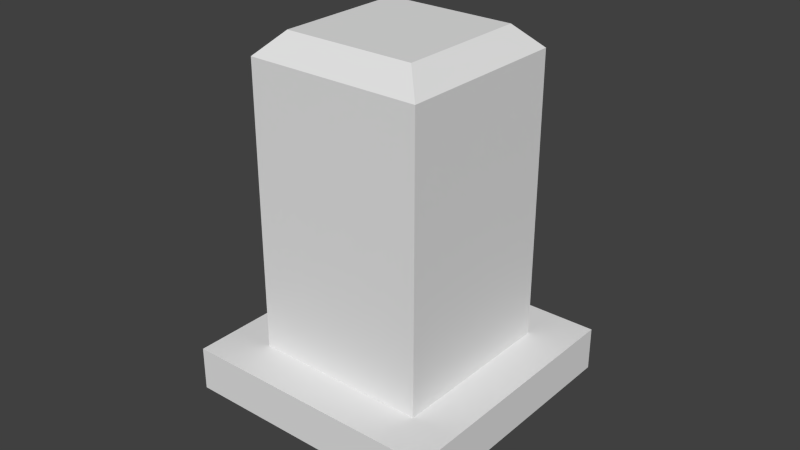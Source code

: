 # Source: misanthropic.blend  (saved by Blender 2.66.1; exported with 4.5.12 LTS)
import bpy
from mathutils import Matrix  # noqa: F401  (used for matrix-valued properties, if any)

bpy.ops.wm.read_factory_settings(use_empty=True)
scene = bpy.context.scene
scene.name = 'Scene'

# ---- collections
col_collection_1 = bpy.data.collections.new('Collection 1'); scene.collection.children.link(col_collection_1)
col_collection_2 = bpy.data.collections.new('Collection 2'); scene.collection.children.link(col_collection_2)
col_collection_2.hide_render = True
col_collection_2.hide_viewport = True
col_collection_3 = bpy.data.collections.new('Collection 3'); scene.collection.children.link(col_collection_3)
col_collection_3.hide_render = True
col_collection_3.hide_viewport = True
col_collection_10 = bpy.data.collections.new('Collection 10'); scene.collection.children.link(col_collection_10)
col_collection_10.hide_render = True
col_collection_10.hide_viewport = True

# ---- world
world_world = bpy.data.worlds.new('World'); scene.world = world_world
world_world.color = (0.05088, 0.05088, 0.05088)
world_world.use_sun_shadow = False
world_world.sun_shadow_jitter_overblur = 0.0
world_world.cycles.sampling_method = 'MANUAL'
world_world.cycles.sample_map_resolution = 256

# ---- meshes
me_cube_001 = bpy.data.meshes.new('Cube.001')
me_cube_001.from_pydata([(-4.0, -4.0, 2.0), (-4.0, 4.0, 2.0), (4.0, 4.0, 2.0), (4.0, -4.0, 2.0), (-3.0, -3.0, 16.0), (-3.0, 3.0, 16.0), (3.0, 3.0, 16.0), (3.0, -3.0, 16.0), (-4.0, 4.0, 15.0), (-4.0, -4.0, 15.0), (4.0, 4.0, 15.0), (4.0, -4.0, 15.0), (-6.0, -6.0, 0.0), (-6.0, 6.0, 0.0), (6.0, 6.0, 0.0), (6.0, -6.0, 0.0), (-6.0, -6.0, 2.0), (-6.0, 6.0, 2.0), (6.0, 6.0, 2.0), (6.0, -6.0, 2.0)], [], [(4, 5, 8, 9), (5, 6, 10, 8), (10, 11, 3, 2), (11, 9, 0, 3), (7, 6, 5, 4), (8, 10, 2, 1), (6, 7, 11, 10), (7, 4, 9, 11), (9, 8, 1, 0), (12, 13, 14, 15), (16, 19, 18, 17), (12, 15, 19, 16), (13, 12, 16, 17), (14, 13, 17, 18), (15, 14, 18, 19)])
_uv = me_cube_001.uv_layers.new(name='UVMap')
_uv.uv.foreach_set('vector', [0.5, 0.9375, 0.5, 0.5625, 0.4375, 0.5, 0.4375, 1.0, 0.5938, 0.9375, 0.5938, 0.5625, 0.5312, 0.5, 0.5312, 1.0, 0.0625, 0.0, 0.0625, 0.5, 0.9062, 0.5, 0.9062, 0.0, 0.0625, 0.0, 0.0625, 0.5, 0.9062, 0.5, 0.9062, 0.0, 0.375, 0.5312, 0.375, 0.9062, 0.0, 0.9062, 0.0, 0.5312, 0.0625, 0.0, 0.0625, 0.5, 0.9062, 0.5, 0.9062, 0.0, 0.5, 0.5625, 0.5, 0.9375, 0.4375, 1.0, 0.4375, 0.5, 0.5938, 0.5625, 0.5938, 0.9375, 0.5312, 1.0, 0.5312, 0.5, 0.0625, 0.0, 0.0625, 0.5, 0.9062, 0.5, 0.9062, 0.0, 0.625, 0.625, 0.625, 1.0, 1.0, 1.0, 1.0, 0.625, 0.625, 0.625, 1.0, 0.625, 1.0, 1.0, 0.625, 1.0, 0.0, 0.9375, 0.375, 0.9375, 0.375, 1.0, 0.0, 1.0, 0.375, 0.9375, 0.0, 0.9375, 0.0, 1.0, 0.375, 1.0, 0.375, 0.9375, 0.0, 0.9375, 0.0, 1.0, 0.375, 1.0, 0.0, 0.9375, 0.375, 0.9375, 0.375, 1.0, 0.0, 1.0])
me_cube_001.use_remesh_preserve_volume = False
me_cube_001.use_remesh_preserve_attributes = False
me_cube_001.use_mirror_vertex_groups = False
me_cube_001.update()
me_cube_003 = bpy.data.meshes.new('Cube.003')
me_cube_003.from_pydata([(-2.0, -2.0, 0.0), (-2.0, 2.0, 0.0), (2.0, 2.0, 0.0), (2.0, -2.0, 0.0), (-2.0, -2.0, 1.0), (-2.0, 2.0, 1.0), (2.0, 2.0, 1.0), (2.0, -2.0, 1.0), (-4.0, -4.0, 1.0), (-4.0, 4.0, 1.0), (4.0, 4.0, 1.0), (4.0, -4.0, 1.0), (-4.0, -4.0, 11.0), (-4.0, 4.0, 11.0), (4.0, 4.0, 11.0), (4.0, -4.0, 11.0), (-5.0, -5.0, 2.0), (-5.0, 5.0, 2.0), (5.0, 5.0, 2.0), (5.0, -5.0, 2.0), (-5.0, -5.0, 9.0), (-5.0, 5.0, 9.0), (5.0, 5.0, 9.0), (5.0, -5.0, 9.0), (-6.0, -6.0, 4.0), (-6.0, 6.0, 4.0), (6.0, 6.0, 4.0), (6.0, -6.0, 4.0), (-6.0, -6.0, 7.0), (-6.0, 6.0, 7.0), (6.0, 6.0, 7.0), (6.0, -6.0, 7.0), (-1.0, -1.0, 12.0), (-1.0, 1.0, 12.0), (1.0, 1.0, 12.0), (1.0, -1.0, 12.0), (-1.0, -1.0, 13.0), (-1.0, 1.0, 13.0), (1.0, 1.0, 13.0), (1.0, -1.0, 13.0), (-3.0, -3.0, 11.0), (-3.0, 3.0, 11.0), (3.0, 3.0, 11.0), (3.0, -3.0, 11.0), (-3.0, -3.0, 12.0), (-3.0, 3.0, 12.0), (3.0, 3.0, 12.0), (3.0, -3.0, 12.0)], [], [(4, 5, 1, 0), (5, 6, 2, 1), (6, 7, 3, 2), (7, 4, 0, 3), (0, 1, 2, 3), (12, 13, 9, 8), (13, 14, 10, 9), (14, 15, 11, 10), (15, 12, 8, 11), (8, 9, 10, 11), (15, 14, 13, 12), (20, 21, 17, 16), (21, 22, 18, 17), (22, 23, 19, 18), (23, 20, 16, 19), (16, 17, 18, 19), (23, 22, 21, 20), (28, 29, 25, 24), (29, 30, 26, 25), (30, 31, 27, 26), (31, 28, 24, 27), (24, 25, 26, 27), (31, 30, 29, 28), (36, 37, 33, 32), (37, 38, 34, 33), (38, 39, 35, 34), (39, 36, 32, 35), (39, 38, 37, 36), (44, 45, 41, 40), (45, 46, 42, 41), (46, 47, 43, 42), (47, 44, 40, 43), (47, 46, 45, 44)])
_uv = me_cube_003.uv_layers.new(name='UVMap')
_uv.uv.foreach_set('vector', [0.5209, 0.0835, 0.7591, 0.0835, 0.7591, 0.02396, 0.5209, 0.02396, 0.5, 0.2812, 0.625, 0.2812, 0.625, 0.25, 0.5, 0.25, 0.7591, 0.0835, 0.5209, 0.0835, 0.5209, 0.02396, 0.7591, 0.02396, 0.625, 0.2812, 0.5, 0.2812, 0.5, 0.25, 0.625, 0.25, 0.25, 0.6562, 0.25, 0.7812, 0.375, 0.7812, 0.375, 0.6562, 0.5568, 0.6035, 0.2812, 0.6035, 0.2812, 0.259, 0.5568, 0.259, 0.4688, 0.5312, 0.6562, 0.5312, 0.6562, 0.2812, 0.4688, 0.2812, 0.7188, 0.6035, 0.4432, 0.6035, 0.4432, 0.259, 0.7188, 0.259, 0.6562, 0.5312, 0.4688, 0.5312, 0.4688, 0.2812, 0.6562, 0.2812, 0.1875, 0.5938, 0.1875, 0.8438, 0.4375, 0.8438, 0.4375, 0.5938, 0.4375, 0.5938, 0.4375, 0.8438, 0.1875, 0.8438, 0.1875, 0.5938, 0.5913, 0.5346, 0.2467, 0.5346, 0.2467, 0.2934, 0.5913, 0.2934, 0.4375, 0.4688, 0.6875, 0.4688, 0.6875, 0.3125, 0.4375, 0.3125, 0.7533, 0.5346, 0.4087, 0.5346, 0.4087, 0.2934, 0.7533, 0.2934, 0.6875, 0.4688, 0.4375, 0.4688, 0.4375, 0.3125, 0.6875, 0.3125, 0.1562, 0.5625, 0.1562, 0.875, 0.4688, 0.875, 0.4688, 0.5625, 0.4688, 0.5625, 0.4688, 0.875, 0.1562, 0.875, 0.1562, 0.5625, 0.3743, 0.4657, 0.7878, 0.4657, 0.7878, 0.3623, 0.3743, 0.3623, 0.4062, 0.4375, 0.7188, 0.4375, 0.7188, 0.3438, 0.4062, 0.3438, 0.7878, 0.4657, 0.3743, 0.4657, 0.3743, 0.3623, 0.7878, 0.3623, 0.7188, 0.4375, 0.4062, 0.4375, 0.4062, 0.3438, 0.7188, 0.3438, 0.342, 0.6257, 0.342, 0.2122, 0.7555, 0.2122, 0.7555, 0.6257, 0.5, 0.5312, 0.5, 0.9062, 0.125, 0.9062, 0.125, 0.5312, 0.6562, 0.75, 0.7188, 0.75, 0.7188, 0.7188, 0.6562, 0.7188, 0.6562, 0.75, 0.7188, 0.75, 0.7188, 0.7188, 0.6562, 0.7188, 0.7188, 0.75, 0.6562, 0.75, 0.6562, 0.7188, 0.7188, 0.7188, 0.7188, 0.75, 0.6562, 0.75, 0.6562, 0.7188, 0.7188, 0.7188, 0.3438, 0.6875, 0.3438, 0.75, 0.2812, 0.75, 0.2812, 0.6875, 0.4777, 0.638, 0.6844, 0.638, 0.6844, 0.6035, 0.4777, 0.6035, 0.5, 0.5625, 0.625, 0.5625, 0.625, 0.5312, 0.5, 0.5312, 0.6844, 0.638, 0.4777, 0.638, 0.4777, 0.6035, 0.6844, 0.6035, 0.625, 0.5625, 0.5, 0.5625, 0.5, 0.5312, 0.625, 0.5312, 0.4062, 0.625, 0.4062, 0.8125, 0.2188, 0.8125, 0.2188, 0.625])
me_cube_003.use_remesh_preserve_volume = False
me_cube_003.use_remesh_preserve_attributes = False
me_cube_003.use_mirror_vertex_groups = False
me_cube_003.update()
me_suzanne = bpy.data.meshes.new('Suzanne')
me_suzanne.from_pydata([(0.4375, 0.1641, 0.7656), (-0.4375, 0.1641, 0.7656), (0.5, 0.09375, 0.6875), (-0.5, 0.09375, 0.6875), (0.5469, 0.05469, 0.5781), (-0.5469, 0.05469, 0.5781), (0.3516, -0.02344, 0.6172), (-0.3516, -0.02344, 0.6172), (0.3516, 0.03125, 0.7188), (-0.3516, 0.03125, 0.7188), (0.3516, 0.1328, 0.7812), (-0.3516, 0.1328, 0.7812), (0.2734, 0.1641, 0.7969), (-0.2734, 0.1641, 0.7969), (0.2031, 0.09375, 0.7422), (-0.2031, 0.09375, 0.7422), (0.1562, 0.05469, 0.6484), (-0.1562, 0.05469, 0.6484), (0.07812, 0.2422, 0.6562), (-0.07812, 0.2422, 0.6562), (0.1406, 0.2422, 0.7422), (-0.1406, 0.2422, 0.7422), (0.2422, 0.2422, 0.7969), (-0.2422, 0.2422, 0.7969), (0.2734, 0.3281, 0.7969), (-0.2734, 0.3281, 0.7969), (0.2031, 0.3906, 0.7422), (-0.2031, 0.3906, 0.7422), (0.1562, 0.4375, 0.6484), (-0.1562, 0.4375, 0.6484), (0.3516, 0.5156, 0.6172), (-0.3516, 0.5156, 0.6172), (0.3516, 0.4531, 0.7188), (-0.3516, 0.4531, 0.7188), (0.3516, 0.3594, 0.7812), (-0.3516, 0.3594, 0.7812), (0.4375, 0.3281, 0.7656), (-0.4375, 0.3281, 0.7656), (0.5, 0.3906, 0.6875), (-0.5, 0.3906, 0.6875), (0.5469, 0.4375, 0.5781), (-0.5469, 0.4375, 0.5781), (0.625, 0.2422, 0.5625), (-0.625, 0.2422, 0.5625), (0.5625, 0.2422, 0.6719), (-0.5625, 0.2422, 0.6719), (0.4688, 0.2422, 0.7578), (-0.4688, 0.2422, 0.7578), (0.4766, 0.2422, 0.7734), (-0.4766, 0.2422, 0.7734), (0.4453, 0.3359, 0.7812), (-0.4453, 0.3359, 0.7812), (0.3516, 0.375, 0.8047), (-0.3516, 0.375, 0.8047), (0.2656, 0.3359, 0.8203), (-0.2656, 0.3359, 0.8203), (0.2266, 0.2422, 0.8203), (-0.2266, 0.2422, 0.8203), (0.2656, 0.1562, 0.8203), (-0.2656, 0.1562, 0.8203), (0.3516, 0.2422, 0.8281), (-0.3516, 0.2422, 0.8281), (0.3516, 0.1172, 0.8047), (-0.3516, 0.1172, 0.8047), (0.4453, 0.1562, 0.7812), (-0.4453, 0.1562, 0.7812), (0.0, 0.4297, 0.7422), (0.0, 0.3516, 0.8203), (0.0, -0.6797, 0.7344), (0.0, -0.3203, 0.7812), (0.0, -0.1875, 0.7969), (0.0, -0.7734, 0.7188), (0.0, 0.4062, 0.6016), (0.0, 0.5703, 0.5703), (0.0, 0.8984, -0.5469), (0.0, 0.5625, -0.8516), (0.0, 0.07031, -0.8281), (0.0, -0.3828, -0.3516), (0.2031, -0.1875, 0.5625), (-0.2031, -0.1875, 0.5625), (0.3125, -0.4375, 0.5703), (-0.3125, -0.4375, 0.5703), (0.3516, -0.6953, 0.5703), (-0.3516, -0.6953, 0.5703), (0.3672, -0.8906, 0.5312), (-0.3672, -0.8906, 0.5312), (0.3281, -0.9453, 0.5234), (-0.3281, -0.9453, 0.5234), (0.1797, -0.9688, 0.5547), (-0.1797, -0.9688, 0.5547), (0.0, -0.9844, 0.5781), (0.4375, -0.1406, 0.5312), (-0.4375, -0.1406, 0.5312), (0.6328, -0.03906, 0.5391), (-0.6328, -0.03906, 0.5391), (0.8281, 0.1484, 0.4453), (-0.8281, 0.1484, 0.4453), (0.8594, 0.4297, 0.5938), (-0.8594, 0.4297, 0.5938), (0.7109, 0.4844, 0.625), (-0.7109, 0.4844, 0.625), (0.4922, 0.6016, 0.6875), (-0.4922, 0.6016, 0.6875), (0.3203, 0.7578, 0.7344), (-0.3203, 0.7578, 0.7344), (0.1562, 0.7188, 0.7578), (-0.1562, 0.7188, 0.7578), (0.0625, 0.4922, 0.75), (-0.0625, 0.4922, 0.75), (0.1641, 0.4141, 0.7734), (-0.1641, 0.4141, 0.7734), (0.125, 0.3047, 0.7656), (-0.125, 0.3047, 0.7656), (0.2031, 0.09375, 0.7422), (-0.2031, 0.09375, 0.7422), (0.375, 0.01562, 0.7031), (-0.375, 0.01562, 0.7031), (0.4922, 0.0625, 0.6719), (-0.4922, 0.0625, 0.6719), (0.625, 0.1875, 0.6484), (-0.625, 0.1875, 0.6484), (0.6406, 0.2969, 0.6484), (-0.6406, 0.2969, 0.6484), (0.6016, 0.375, 0.6641), (-0.6016, 0.375, 0.6641), (0.4297, 0.4375, 0.7188), (-0.4297, 0.4375, 0.7188), (0.25, 0.4688, 0.7578), (-0.25, 0.4688, 0.7578), (0.0, -0.7656, 0.7344), (0.1094, -0.7188, 0.7344), (-0.1094, -0.7188, 0.7344), (0.1172, -0.8359, 0.7109), (-0.1172, -0.8359, 0.7109), (0.0625, -0.8828, 0.6953), (-0.0625, -0.8828, 0.6953), (0.0, -0.8906, 0.6875), (0.0, -0.1953, 0.75), (0.0, -0.1406, 0.7422), (0.1016, -0.1484, 0.7422), (-0.1016, -0.1484, 0.7422), (0.125, -0.2266, 0.75), (-0.125, -0.2266, 0.75), (0.08594, -0.2891, 0.7422), (-0.08594, -0.2891, 0.7422), (0.3984, -0.04688, 0.6719), (-0.3984, -0.04688, 0.6719), (0.6172, 0.05469, 0.625), (-0.6172, 0.05469, 0.625), (0.7266, 0.2031, 0.6016), (-0.7266, 0.2031, 0.6016), (0.7422, 0.375, 0.6562), (-0.7422, 0.375, 0.6562), (0.6875, 0.4141, 0.7266), (-0.6875, 0.4141, 0.7266), (0.4375, 0.5469, 0.7969), (-0.4375, 0.5469, 0.7969), (0.3125, 0.6406, 0.8359), (-0.3125, 0.6406, 0.8359), (0.2031, 0.6172, 0.8516), (-0.2031, 0.6172, 0.8516), (0.1016, 0.4297, 0.8438), (-0.1016, 0.4297, 0.8438), (0.125, -0.1016, 0.8125), (-0.125, -0.1016, 0.8125), (0.2109, -0.4453, 0.7109), (-0.2109, -0.4453, 0.7109), (0.25, -0.7031, 0.6875), (-0.25, -0.7031, 0.6875), (0.2656, -0.8203, 0.6641), (-0.2656, -0.8203, 0.6641), (0.2344, -0.9141, 0.6328), (-0.2344, -0.9141, 0.6328), (0.1641, -0.9297, 0.6328), (-0.1641, -0.9297, 0.6328), (0.0, -0.9453, 0.6406), (0.0, 0.04688, 0.7266), (0.0, 0.2109, 0.7656), (0.3281, 0.4766, 0.7422), (-0.3281, 0.4766, 0.7422), (0.1641, 0.1406, 0.75), (-0.1641, 0.1406, 0.75), (0.1328, 0.2109, 0.7578), (-0.1328, 0.2109, 0.7578), (0.1172, -0.6875, 0.7344), (-0.1172, -0.6875, 0.7344), (0.07812, -0.4453, 0.75), (-0.07812, -0.4453, 0.75), (0.0, -0.4453, 0.75), (0.0, -0.3281, 0.7422), (0.09375, -0.2734, 0.7812), (-0.09375, -0.2734, 0.7812), (0.1328, -0.2266, 0.7969), (-0.1328, -0.2266, 0.7969), (0.1094, -0.1328, 0.7812), (-0.1094, -0.1328, 0.7812), (0.03906, -0.125, 0.7812), (-0.03906, -0.125, 0.7812), (0.0, -0.2031, 0.8281), (0.04688, -0.1484, 0.8125), (-0.04688, -0.1484, 0.8125), (0.09375, -0.1562, 0.8125), (-0.09375, -0.1562, 0.8125), (0.1094, -0.2266, 0.8281), (-0.1094, -0.2266, 0.8281), (0.07812, -0.25, 0.8047), (-0.07812, -0.25, 0.8047), (0.0, -0.2891, 0.8047), (0.2578, -0.3125, 0.5547), (-0.2578, -0.3125, 0.5547), (0.1641, -0.2422, 0.7109), (-0.1641, -0.2422, 0.7109), (0.1797, -0.3125, 0.7109), (-0.1797, -0.3125, 0.7109), (0.2344, -0.25, 0.5547), (-0.2344, -0.25, 0.5547), (0.0, -0.875, 0.6875), (0.04688, -0.8672, 0.6875), (-0.04688, -0.8672, 0.6875), (0.09375, -0.8203, 0.7109), (-0.09375, -0.8203, 0.7109), (0.09375, -0.7422, 0.7266), (-0.09375, -0.7422, 0.7266), (0.0, -0.7812, 0.6562), (0.09375, -0.75, 0.6641), (-0.09375, -0.75, 0.6641), (0.09375, -0.8125, 0.6406), (-0.09375, -0.8125, 0.6406), (0.04688, -0.8516, 0.6328), (-0.04688, -0.8516, 0.6328), (0.0, -0.8594, 0.6328), (0.1719, 0.2188, 0.7812), (-0.1719, 0.2188, 0.7812), (0.1875, 0.1562, 0.7734), (-0.1875, 0.1562, 0.7734), (0.3359, 0.4297, 0.7578), (-0.3359, 0.4297, 0.7578), (0.2734, 0.4219, 0.7734), (-0.2734, 0.4219, 0.7734), (0.4219, 0.3984, 0.7734), (-0.4219, 0.3984, 0.7734), (0.5625, 0.3516, 0.6953), (-0.5625, 0.3516, 0.6953), (0.5859, 0.2891, 0.6875), (-0.5859, 0.2891, 0.6875), (0.5781, 0.1953, 0.6797), (-0.5781, 0.1953, 0.6797), (0.4766, 0.1016, 0.7188), (-0.4766, 0.1016, 0.7188), (0.375, 0.0625, 0.7422), (-0.375, 0.0625, 0.7422), (0.2266, 0.1094, 0.7812), (-0.2266, 0.1094, 0.7812), (0.1797, 0.2969, 0.7812), (-0.1797, 0.2969, 0.7812), (0.2109, 0.375, 0.7812), (-0.2109, 0.375, 0.7812), (0.2344, 0.3594, 0.7578), (-0.2344, 0.3594, 0.7578), (0.1953, 0.2969, 0.7578), (-0.1953, 0.2969, 0.7578), (0.2422, 0.125, 0.7578), (-0.2422, 0.125, 0.7578), (0.375, 0.08594, 0.7266), (-0.375, 0.08594, 0.7266), (0.4609, 0.1172, 0.7031), (-0.4609, 0.1172, 0.7031), (0.5469, 0.2109, 0.6719), (-0.5469, 0.2109, 0.6719), (0.5547, 0.2812, 0.6719), (-0.5547, 0.2812, 0.6719), (0.5312, 0.3359, 0.6797), (-0.5312, 0.3359, 0.6797), (0.4141, 0.3906, 0.75), (-0.4141, 0.3906, 0.75), (0.2812, 0.3984, 0.7656), (-0.2812, 0.3984, 0.7656), (0.3359, 0.4062, 0.75), (-0.3359, 0.4062, 0.75), (0.2031, 0.1719, 0.75), (-0.2031, 0.1719, 0.75), (0.1953, 0.2266, 0.75), (-0.1953, 0.2266, 0.75), (0.1094, 0.4609, 0.6094), (-0.1094, 0.4609, 0.6094), (0.1953, 0.6641, 0.6172), (-0.1953, 0.6641, 0.6172), (0.3359, 0.6875, 0.5938), (-0.3359, 0.6875, 0.5938), (0.4844, 0.5547, 0.5547), (-0.4844, 0.5547, 0.5547), (0.6797, 0.4531, 0.4922), (-0.6797, 0.4531, 0.4922), (0.7969, 0.4062, 0.4609), (-0.7969, 0.4062, 0.4609), (0.7734, 0.1641, 0.375), (-0.7734, 0.1641, 0.375), (0.6016, 0.0, 0.4141), (-0.6016, 0.0, 0.4141), (0.4375, -0.09375, 0.4688), (-0.4375, -0.09375, 0.4688), (0.0, 0.8984, 0.2891), (0.0, 0.9844, -0.07812), (0.0, -0.1953, -0.6719), (0.0, -0.4609, 0.1875), (0.0, -0.9766, 0.4609), (0.0, -0.8047, 0.3438), (0.0, -0.5703, 0.3203), (0.0, -0.4844, 0.2812), (0.8516, 0.2344, 0.05469), (-0.8516, 0.2344, 0.05469), (0.8594, 0.3203, -0.04688), (-0.8594, 0.3203, -0.04688), (0.7734, 0.2656, -0.4375), (-0.7734, 0.2656, -0.4375), (0.4609, 0.4375, -0.7031), (-0.4609, 0.4375, -0.7031), (0.7344, -0.04688, 0.07031), (-0.7344, -0.04688, 0.07031), (0.5938, -0.125, -0.1641), (-0.5938, -0.125, -0.1641), (0.6406, -0.007812, -0.4297), (-0.6406, -0.007812, -0.4297), (0.3359, 0.05469, -0.6641), (-0.3359, 0.05469, -0.6641), (0.2344, -0.3516, 0.4062), (-0.2344, -0.3516, 0.4062), (0.1797, -0.4141, 0.2578), (-0.1797, -0.4141, 0.2578), (0.2891, -0.7109, 0.3828), (-0.2891, -0.7109, 0.3828), (0.25, -0.5, 0.3906), (-0.25, -0.5, 0.3906), (0.3281, -0.9141, 0.3984), (-0.3281, -0.9141, 0.3984), (0.1406, -0.7578, 0.3672), (-0.1406, -0.7578, 0.3672), (0.125, -0.5391, 0.3594), (-0.125, -0.5391, 0.3594), (0.1641, -0.9453, 0.4375), (-0.1641, -0.9453, 0.4375), (0.2188, -0.2812, 0.4297), (-0.2188, -0.2812, 0.4297), (0.2109, -0.2266, 0.4688), (-0.2109, -0.2266, 0.4688), (0.2031, -0.1719, 0.5), (-0.2031, -0.1719, 0.5), (0.2109, -0.3906, 0.1641), (-0.2109, -0.3906, 0.1641), (0.2969, -0.3125, -0.2656), (-0.2969, -0.3125, -0.2656), (0.3438, -0.1484, -0.5391), (-0.3438, -0.1484, -0.5391), (0.4531, 0.8672, -0.3828), (-0.4531, 0.8672, -0.3828), (0.4531, 0.9297, -0.07031), (-0.4531, 0.9297, -0.07031), (0.4531, 0.8516, 0.2344), (-0.4531, 0.8516, 0.2344), (0.4609, 0.5234, 0.4297), (-0.4609, 0.5234, 0.4297), (0.7266, 0.4062, 0.3359), (-0.7266, 0.4062, 0.3359), (0.6328, 0.4531, 0.2812), (-0.6328, 0.4531, 0.2812), (0.6406, 0.7031, 0.05469), (-0.6406, 0.7031, 0.05469), (0.7969, 0.5625, 0.125), (-0.7969, 0.5625, 0.125), (0.7969, 0.6172, -0.1172), (-0.7969, 0.6172, -0.1172), (0.6406, 0.75, -0.1953), (-0.6406, 0.75, -0.1953), (0.6406, 0.6797, -0.4453), (-0.6406, 0.6797, -0.4453), (0.7969, 0.5391, -0.3594), (-0.7969, 0.5391, -0.3594), (0.6172, 0.3281, -0.5859), (-0.6172, 0.3281, -0.5859), (0.4844, 0.02344, -0.5469), (-0.4844, 0.02344, -0.5469), (0.8203, 0.3281, -0.2031), (-0.8203, 0.3281, -0.2031), (0.4062, -0.1719, 0.1484), (-0.4062, -0.1719, 0.1484), (0.4297, -0.1953, -0.2109), (-0.4297, -0.1953, -0.2109), (0.8906, 0.4062, -0.2344), (-0.8906, 0.4062, -0.2344), (0.7734, -0.1406, -0.125), (-0.7734, -0.1406, -0.125), (1.039, -0.1016, -0.3281), (-1.039, -0.1016, -0.3281), (1.281, 0.05469, -0.4297), (-1.281, 0.05469, -0.4297), (1.352, 0.3203, -0.4219), (-1.352, 0.3203, -0.4219), (1.234, 0.5078, -0.4219), (-1.234, 0.5078, -0.4219), (1.023, 0.4766, -0.3125), (-1.023, 0.4766, -0.3125), (1.016, 0.4141, -0.2891), (-1.016, 0.4141, -0.2891), (1.188, 0.4375, -0.3906), (-1.188, 0.4375, -0.3906), (1.266, 0.2891, -0.4062), (-1.266, 0.2891, -0.4062), (1.211, 0.07812, -0.4062), (-1.211, 0.07812, -0.4062), (1.031, -0.03906, -0.3047), (-1.031, -0.03906, -0.3047), (0.8281, -0.07031, -0.1328), (-0.8281, -0.07031, -0.1328), (0.9219, 0.3594, -0.2188), (-0.9219, 0.3594, -0.2188), (0.9453, 0.3047, -0.2891), (-0.9453, 0.3047, -0.2891), (0.8828, -0.02344, -0.2109), (-0.8828, -0.02344, -0.2109), (1.039, 0.0, -0.3672), (-1.039, 0.0, -0.3672), (1.188, 0.09375, -0.4453), (-1.188, 0.09375, -0.4453), (1.234, 0.25, -0.4453), (-1.234, 0.25, -0.4453), (1.172, 0.3594, -0.4375), (-1.172, 0.3594, -0.4375), (1.023, 0.3438, -0.3594), (-1.023, 0.3438, -0.3594), (0.8438, 0.2891, -0.2109), (-0.8438, 0.2891, -0.2109), (0.8359, 0.1719, -0.2734), (-0.8359, 0.1719, -0.2734), (0.7578, 0.09375, -0.2734), (-0.7578, 0.09375, -0.2734), (0.8203, 0.08594, -0.2734), (-0.8203, 0.08594, -0.2734), (0.8438, 0.01562, -0.2734), (-0.8438, 0.01562, -0.2734), (0.8125, -0.01562, -0.2734), (-0.8125, -0.01562, -0.2734), (0.7266, 0.0, -0.07031), (-0.7266, 0.0, -0.07031), (0.7188, -0.02344, -0.1719), (-0.7188, -0.02344, -0.1719), (0.7188, 0.03906, -0.1875), (-0.7188, 0.03906, -0.1875), (0.7969, 0.2031, -0.2109), (-0.7969, 0.2031, -0.2109), (0.8906, 0.2422, -0.2656), (-0.8906, 0.2422, -0.2656), (0.8906, 0.2344, -0.3203), (-0.8906, 0.2344, -0.3203), (0.8125, -0.01562, -0.3203), (-0.8125, -0.01562, -0.3203), (0.8516, 0.01562, -0.3203), (-0.8516, 0.01562, -0.3203), (0.8281, 0.07812, -0.3203), (-0.8281, 0.07812, -0.3203), (0.7656, 0.09375, -0.3203), (-0.7656, 0.09375, -0.3203), (0.8438, 0.1719, -0.3203), (-0.8438, 0.1719, -0.3203), (1.039, 0.3281, -0.4141), (-1.039, 0.3281, -0.4141), (1.188, 0.3438, -0.4844), (-1.188, 0.3438, -0.4844), (1.258, 0.2422, -0.4922), (-1.258, 0.2422, -0.4922), (1.211, 0.08594, -0.4844), (-1.211, 0.08594, -0.4844), (1.047, 0.0, -0.4219), (-1.047, 0.0, -0.4219), (0.8828, -0.01562, -0.2656), (-0.8828, -0.01562, -0.2656), (0.9531, 0.2891, -0.3438), (-0.9531, 0.2891, -0.3438), (0.8906, 0.1094, -0.3281), (-0.8906, 0.1094, -0.3281), (0.9375, 0.0625, -0.3359), (-0.9375, 0.0625, -0.3359), (1.0, 0.125, -0.3672), (-1.0, 0.125, -0.3672), (0.9609, 0.1719, -0.3516), (-0.9609, 0.1719, -0.3516), (1.016, 0.2344, -0.375), (-1.016, 0.2344, -0.375), (1.055, 0.1875, -0.3828), (-1.055, 0.1875, -0.3828), (1.109, 0.2109, -0.3906), (-1.109, 0.2109, -0.3906), (1.086, 0.2734, -0.3906), (-1.086, 0.2734, -0.3906), (1.023, 0.4375, -0.4844), (-1.023, 0.4375, -0.4844), (1.25, 0.4688, -0.5469), (-1.25, 0.4688, -0.5469), (1.367, 0.2969, -0.5), (-1.367, 0.2969, -0.5), (1.312, 0.05469, -0.5312), (-1.312, 0.05469, -0.5312), (1.039, -0.08594, -0.4922), (-1.039, -0.08594, -0.4922), (0.7891, -0.125, -0.3281), (-0.7891, -0.125, -0.3281), (0.8594, 0.3828, -0.3828), (-0.8594, 0.3828, -0.3828)], [], [(46, 0, 2, 44), (3, 1, 47, 45), (44, 2, 4, 42), (5, 3, 45, 43), (2, 8, 6, 4), (7, 9, 3, 5), (0, 10, 8, 2), (9, 11, 1, 3), (10, 12, 14, 8), (15, 13, 11, 9), (8, 14, 16, 6), (17, 15, 9, 7), (14, 20, 18, 16), (19, 21, 15, 17), (12, 22, 20, 14), (21, 23, 13, 15), (22, 24, 26, 20), (27, 25, 23, 21), (20, 26, 28, 18), (29, 27, 21, 19), (26, 32, 30, 28), (31, 33, 27, 29), (24, 34, 32, 26), (33, 35, 25, 27), (34, 36, 38, 32), (39, 37, 35, 33), (32, 38, 40, 30), (41, 39, 33, 31), (38, 44, 42, 40), (43, 45, 39, 41), (36, 46, 44, 38), (45, 47, 37, 39), (46, 36, 50, 48), (51, 37, 47, 49), (36, 34, 52, 50), (53, 35, 37, 51), (34, 24, 54, 52), (55, 25, 35, 53), (24, 22, 56, 54), (57, 23, 25, 55), (22, 12, 58, 56), (59, 13, 23, 57), (12, 10, 62, 58), (63, 11, 13, 59), (10, 0, 64, 62), (65, 1, 11, 63), (0, 46, 48, 64), (49, 47, 1, 65), (60, 64, 48), (49, 65, 61), (62, 64, 60), (61, 65, 63), (60, 58, 62), (63, 59, 61), (60, 56, 58), (59, 57, 61), (60, 54, 56), (57, 55, 61), (60, 52, 54), (55, 53, 61), (60, 50, 52), (53, 51, 61), (60, 48, 50), (51, 49, 61), (88, 173, 175, 90), (175, 174, 89, 90), (86, 171, 173, 88), (174, 172, 87, 89), (84, 169, 171, 86), (172, 170, 85, 87), (82, 167, 169, 84), (170, 168, 83, 85), (80, 165, 167, 82), (168, 166, 81, 83), (78, 91, 145, 163), (146, 92, 79, 164), (91, 93, 147, 145), (148, 94, 92, 146), (93, 95, 149, 147), (150, 96, 94, 148), (95, 97, 151, 149), (152, 98, 96, 150), (97, 99, 153, 151), (154, 100, 98, 152), (99, 101, 155, 153), (156, 102, 100, 154), (101, 103, 157, 155), (158, 104, 102, 156), (103, 105, 159, 157), (160, 106, 104, 158), (105, 107, 161, 159), (162, 108, 106, 160), (107, 66, 67, 161), (67, 66, 108, 162), (109, 127, 159, 161), (160, 128, 110, 162), (127, 178, 157, 159), (158, 179, 128, 160), (125, 155, 157, 178), (158, 156, 126, 179), (123, 153, 155, 125), (156, 154, 124, 126), (121, 151, 153, 123), (154, 152, 122, 124), (119, 149, 151, 121), (152, 150, 120, 122), (117, 147, 149, 119), (150, 148, 118, 120), (115, 145, 147, 117), (148, 146, 116, 118), (113, 163, 145, 115), (146, 164, 114, 116), (113, 180, 176, 163), (176, 181, 114, 164), (109, 161, 67, 111), (67, 162, 110, 112), (111, 67, 177, 182), (177, 67, 112, 183), (176, 180, 182, 177), (183, 181, 176, 177), (134, 136, 175, 173), (175, 136, 135, 174), (132, 134, 173, 171), (174, 135, 133, 172), (130, 132, 171, 169), (172, 133, 131, 170), (165, 186, 184, 167), (185, 187, 166, 168), (130, 169, 167, 184), (168, 170, 131, 185), (143, 189, 188, 186), (188, 189, 144, 187), (184, 186, 188, 68), (188, 187, 185, 68), (129, 130, 184, 68), (185, 131, 129, 68), (141, 192, 190, 143), (191, 193, 142, 144), (139, 194, 192, 141), (193, 195, 140, 142), (138, 196, 194, 139), (195, 197, 138, 140), (137, 70, 196, 138), (197, 70, 137, 138), (189, 143, 190, 69), (191, 144, 189, 69), (69, 190, 205, 207), (206, 191, 69, 207), (70, 198, 199, 196), (200, 198, 70, 197), (196, 199, 201, 194), (202, 200, 197, 195), (194, 201, 203, 192), (204, 202, 195, 193), (192, 203, 205, 190), (206, 204, 193, 191), (198, 203, 201, 199), (202, 204, 198, 200), (198, 207, 205, 203), (206, 207, 198, 204), (138, 139, 163, 176), (164, 140, 138, 176), (139, 141, 210, 163), (211, 142, 140, 164), (141, 143, 212, 210), (213, 144, 142, 211), (143, 186, 165, 212), (166, 187, 144, 213), (80, 208, 212, 165), (213, 209, 81, 166), (208, 214, 210, 212), (211, 215, 209, 213), (78, 163, 210, 214), (211, 164, 79, 215), (130, 129, 71, 221), (71, 129, 131, 222), (132, 130, 221, 219), (222, 131, 133, 220), (134, 132, 219, 217), (220, 133, 135, 218), (136, 134, 217, 216), (218, 135, 136, 216), (216, 217, 228, 230), (229, 218, 216, 230), (217, 219, 226, 228), (227, 220, 218, 229), (219, 221, 224, 226), (225, 222, 220, 227), (221, 71, 223, 224), (223, 71, 222, 225), (223, 230, 228, 224), (229, 230, 223, 225), (224, 228, 226), (227, 229, 225), (182, 180, 233, 231), (234, 181, 183, 232), (111, 182, 231, 253), (232, 183, 112, 254), (109, 111, 253, 255), (254, 112, 110, 256), (180, 113, 251, 233), (252, 114, 181, 234), (113, 115, 249, 251), (250, 116, 114, 252), (115, 117, 247, 249), (248, 118, 116, 250), (117, 119, 245, 247), (246, 120, 118, 248), (119, 121, 243, 245), (244, 122, 120, 246), (121, 123, 241, 243), (242, 124, 122, 244), (123, 125, 239, 241), (240, 126, 124, 242), (125, 178, 235, 239), (236, 179, 126, 240), (178, 127, 237, 235), (238, 128, 179, 236), (127, 109, 255, 237), (256, 110, 128, 238), (237, 255, 257, 275), (258, 256, 238, 276), (235, 237, 275, 277), (276, 238, 236, 278), (239, 235, 277, 273), (278, 236, 240, 274), (241, 239, 273, 271), (274, 240, 242, 272), (243, 241, 271, 269), (272, 242, 244, 270), (245, 243, 269, 267), (270, 244, 246, 268), (247, 245, 267, 265), (268, 246, 248, 266), (249, 247, 265, 263), (266, 248, 250, 264), (251, 249, 263, 261), (264, 250, 252, 262), (233, 251, 261, 279), (262, 252, 234, 280), (255, 253, 259, 257), (260, 254, 256, 258), (253, 231, 281, 259), (282, 232, 254, 260), (231, 233, 279, 281), (280, 234, 232, 282), (66, 107, 283, 72), (284, 108, 66, 72), (107, 105, 285, 283), (286, 106, 108, 284), (105, 103, 287, 285), (288, 104, 106, 286), (103, 101, 289, 287), (290, 102, 104, 288), (101, 99, 291, 289), (292, 100, 102, 290), (99, 97, 293, 291), (294, 98, 100, 292), (97, 95, 295, 293), (296, 96, 98, 294), (95, 93, 297, 295), (298, 94, 96, 296), (93, 91, 299, 297), (300, 92, 94, 298), (307, 308, 327, 337), (328, 308, 307, 338), (306, 307, 337, 335), (338, 307, 306, 336), (305, 306, 335, 339), (336, 306, 305, 340), (88, 90, 305, 339), (305, 90, 89, 340), (86, 88, 339, 333), (340, 89, 87, 334), (84, 86, 333, 329), (334, 87, 85, 330), (82, 84, 329, 331), (330, 85, 83, 332), (329, 335, 337, 331), (338, 336, 330, 332), (329, 333, 339, 335), (340, 334, 330, 336), (325, 331, 337, 327), (338, 332, 326, 328), (80, 82, 331, 325), (332, 83, 81, 326), (208, 341, 343, 214), (344, 342, 209, 215), (80, 325, 341, 208), (342, 326, 81, 209), (78, 214, 343, 345), (344, 215, 79, 346), (78, 345, 299, 91), (300, 346, 79, 92), (76, 323, 351, 303), (352, 324, 76, 303), (303, 351, 349, 77), (350, 352, 303, 77), (77, 349, 347, 304), (348, 350, 77, 304), (304, 347, 327, 308), (328, 348, 304, 308), (325, 327, 347, 341), (348, 328, 326, 342), (295, 297, 317, 309), (318, 298, 296, 310), (75, 315, 323, 76), (324, 316, 75, 76), (301, 357, 355, 302), (356, 358, 301, 302), (302, 355, 353, 74), (354, 356, 302, 74), (74, 353, 315, 75), (316, 354, 74, 75), (291, 293, 361, 363), (362, 294, 292, 364), (363, 361, 367, 365), (368, 362, 364, 366), (365, 367, 369, 371), (370, 368, 366, 372), (371, 369, 375, 373), (376, 370, 372, 374), (313, 377, 373, 375), (374, 378, 314, 376), (315, 353, 373, 377), (374, 354, 316, 378), (353, 355, 371, 373), (372, 356, 354, 374), (355, 357, 365, 371), (366, 358, 356, 372), (357, 359, 363, 365), (364, 360, 358, 366), (289, 291, 363, 359), (364, 292, 290, 360), (73, 359, 357, 301), (358, 360, 73, 301), (283, 285, 287, 289), (288, 286, 284, 290), (283, 289, 359, 73), (360, 290, 284, 73), (72, 283, 73), (73, 284, 72), (293, 295, 309, 361), (310, 296, 294, 362), (309, 311, 367, 361), (368, 312, 310, 362), (311, 381, 369, 367), (370, 382, 312, 368), (313, 375, 369, 381), (370, 376, 314, 382), (347, 349, 385, 383), (386, 350, 348, 384), (317, 383, 385, 319), (386, 384, 318, 320), (297, 299, 383, 317), (384, 300, 298, 318), (299, 343, 341, 383), (342, 344, 300, 384), (341, 347, 383), (384, 348, 342), (299, 345, 343), (344, 346, 300), (313, 321, 379, 377), (380, 322, 314, 378), (315, 377, 379, 323), (380, 378, 316, 324), (319, 385, 379, 321), (380, 386, 320, 322), (349, 351, 379, 385), (380, 352, 350, 386), (323, 379, 351), (352, 380, 324), (399, 387, 413, 401), (414, 388, 400, 402), (399, 401, 403, 397), (404, 402, 400, 398), (397, 403, 405, 395), (406, 404, 398, 396), (395, 405, 407, 393), (408, 406, 396, 394), (393, 407, 409, 391), (410, 408, 394, 392), (391, 409, 411, 389), (412, 410, 392, 390), (409, 419, 417, 411), (418, 420, 410, 412), (407, 421, 419, 409), (420, 422, 408, 410), (405, 423, 421, 407), (422, 424, 406, 408), (403, 425, 423, 405), (424, 426, 404, 406), (401, 427, 425, 403), (426, 428, 402, 404), (401, 413, 415, 427), (416, 414, 402, 428), (317, 319, 443, 441), (444, 320, 318, 442), (319, 389, 411, 443), (412, 390, 320, 444), (309, 317, 441, 311), (442, 318, 310, 312), (381, 429, 413, 387), (414, 430, 382, 388), (411, 417, 439, 443), (440, 418, 412, 444), (437, 445, 443, 439), (444, 446, 438, 440), (433, 445, 437, 435), (438, 446, 434, 436), (431, 447, 445, 433), (446, 448, 432, 434), (429, 447, 431, 449), (432, 448, 430, 450), (413, 429, 449, 415), (450, 430, 414, 416), (311, 447, 429, 381), (430, 448, 312, 382), (311, 441, 445, 447), (446, 442, 312, 448), (441, 443, 445), (446, 444, 442), (415, 449, 451, 475), (452, 450, 416, 476), (449, 431, 461, 451), (462, 432, 450, 452), (431, 433, 459, 461), (460, 434, 432, 462), (433, 435, 457, 459), (458, 436, 434, 460), (435, 437, 455, 457), (456, 438, 436, 458), (437, 439, 453, 455), (454, 440, 438, 456), (439, 417, 473, 453), (474, 418, 440, 454), (427, 415, 475, 463), (476, 416, 428, 464), (425, 427, 463, 465), (464, 428, 426, 466), (423, 425, 465, 467), (466, 426, 424, 468), (421, 423, 467, 469), (468, 424, 422, 470), (419, 421, 469, 471), (470, 422, 420, 472), (417, 419, 471, 473), (472, 420, 418, 474), (457, 455, 479, 477), (480, 456, 458, 478), (477, 479, 481, 483), (482, 480, 478, 484), (483, 481, 487, 485), (488, 482, 484, 486), (485, 487, 489, 491), (490, 488, 486, 492), (463, 475, 485, 491), (486, 476, 464, 492), (451, 483, 485, 475), (486, 484, 452, 476), (451, 461, 477, 483), (478, 462, 452, 484), (457, 477, 461, 459), (462, 478, 458, 460), (453, 473, 479, 455), (480, 474, 454, 456), (471, 481, 479, 473), (480, 482, 472, 474), (469, 487, 481, 471), (482, 488, 470, 472), (467, 489, 487, 469), (488, 490, 468, 470), (465, 491, 489, 467), (490, 492, 466, 468), (463, 491, 465), (466, 492, 464), (391, 389, 503, 501), (504, 390, 392, 502), (393, 391, 501, 499), (502, 392, 394, 500), (395, 393, 499, 497), (500, 394, 396, 498), (397, 395, 497, 495), (498, 396, 398, 496), (399, 397, 495, 493), (496, 398, 400, 494), (387, 399, 493, 505), (494, 400, 388, 506), (493, 501, 503, 505), (504, 502, 494, 506), (493, 495, 499, 501), (500, 496, 494, 502), (495, 497, 499), (500, 498, 496), (313, 381, 387, 505), (388, 382, 314, 506), (313, 505, 503, 321), (504, 506, 314, 322), (319, 321, 503, 389), (504, 322, 320, 390)])
_ca = me_suzanne.color_attributes.new('Col', 'BYTE_COLOR', 'CORNER')
_ca.data.foreach_set('color', [0.0865, 1.0, 0.3095, 1.0, 1.0, 1.0, 1.0, 1.0, 0.09306, 1.0, 0.314, 1.0, 0.0865, 1.0, 0.3095, 1.0, 1.0, 1.0, 1.0, 1.0, 1.0, 1.0, 1.0, 1.0, 0.855, 1.0, 0.9047, 1.0, 1.0, 1.0, 1.0, 1.0, 0.0865, 1.0, 0.3095, 1.0, 0.227, 1.0, 0.4564, 1.0, 0.0865, 1.0, 0.3095, 1.0, 0.0865, 1.0, 0.3095, 1.0, 1.0, 0.008568, 0.01681, 1.0, 1.0, 1.0, 1.0, 1.0, 1.0, 1.0, 1.0, 1.0, 1.0, 1.0, 1.0, 1.0, 1.0, 1.0, 1.0, 1.0, 0.5149, 0.9473, 0.5647, 1.0, 0.147, 0.9647, 0.3185, 1.0, 1.0, 1.0, 1.0, 1.0, 1.0, 1.0, 1.0, 1.0, 1.0, 1.0, 1.0, 1.0, 1.0, 1.0, 1.0, 1.0, 1.0, 1.0, 1.0, 1.0, 0.4969, 0.6584, 1.0, 1.0, 0.07619, 0.2664, 1.0, 1.0, 0.4452, 0.855, 0.5647, 1.0, 0.08866, 0.9734, 0.314, 1.0, 1.0, 1.0, 1.0, 1.0, 1.0, 1.0, 1.0, 1.0, 1.0, 1.0, 1.0, 1.0, 1.0, 1.0, 1.0, 1.0, 0.07619, 0.2664, 1.0, 1.0, 0.07421, 0.2582, 0.9734, 1.0, 0.9911, 0.7991, 0.2705, 1.0, 0.4452, 0.855, 0.5647, 1.0, 0.5089, 1.0, 0.6724, 1.0, 0.2195, 1.0, 0.4452, 1.0, 1.0, 1.0, 1.0, 1.0, 1.0, 1.0, 1.0, 1.0, 0.4452, 0.855, 0.5647, 1.0, 0.9911, 0.7991, 0.2705, 1.0, 0.9911, 0.7991, 0.2705, 1.0, 0.147, 0.9647, 0.3185, 1.0, 0.3515, 1.0, 0.5583, 1.0, 0.5089, 1.0, 0.6724, 1.0, 1.0, 1.0, 1.0, 1.0, 1.0, 1.0, 1.0, 1.0, 1.0, 1.0, 1.0, 1.0, 1.0, 1.0, 1.0, 1.0, 1.0, 1.0, 1.0, 1.0, 1.0, 1.0, 1.0, 1.0, 1.0, 1.0, 1.0, 1.0, 1.0, 1.0, 1.0, 1.0, 1.0, 1.0, 1.0, 1.0, 1.0, 1.0, 1.0, 1.0, 0.07421, 0.2582, 0.9734, 1.0, 0.07619, 0.624, 0.5149, 1.0, 0.8308, 0.9047, 0.5906, 1.0, 0.9911, 0.7991, 0.2705, 1.0, 0.1195, 1.0, 0.3419, 1.0, 0.0865, 1.0, 0.3095, 1.0, 0.2195, 1.0, 0.4452, 1.0, 0.5089, 1.0, 0.6724, 1.0, 0.07619, 0.624, 0.5149, 1.0, 0.06848, 0.5711, 0.2232, 1.0, 0.05781, 0.1144, 0.1195, 1.0, 0.8308, 0.9047, 0.5906, 1.0, 0.07036, 0.2582, 1.0, 1.0, 0.08228, 0.9047, 0.3419, 1.0, 0.0865, 0.9911, 0.3095, 1.0, 0.1195, 1.0, 0.3419, 1.0, 1.0, 1.0, 1.0, 1.0, 1.0, 1.0, 1.0, 1.0, 1.0, 1.0, 1.0, 1.0, 1.0, 1.0, 1.0, 1.0, 1.0, 1.0, 1.0, 1.0, 1.0, 1.0, 1.0, 1.0, 1.0, 1.0, 1.0, 1.0, 1.0, 1.0, 1.0, 1.0, 1.0, 1.0, 1.0, 1.0, 1.0, 1.0, 1.0, 1.0, 1.0, 1.0, 1.0, 1.0, 1.0, 1.0, 1.0, 1.0, 1.0, 1.0, 1.0, 1.0, 1.0, 1.0, 1.0, 1.0, 1.0, 1.0, 1.0, 1.0, 1.0, 1.0, 1.0, 1.0, 0.06848, 0.5711, 0.2232, 1.0, 0.05781, 0.1144, 0.1195, 1.0, 0.05781, 0.1144, 0.1195, 1.0, 0.05781, 0.1144, 0.1195, 1.0, 0.07036, 0.2582, 1.0, 1.0, 0.07819, 0.6038, 0.5333, 1.0, 0.08228, 0.9047, 0.3419, 1.0, 0.07036, 0.2582, 1.0, 1.0, 0.05781, 0.1144, 0.1195, 1.0, 0.07227, 0.5972, 0.2307, 1.0, 0.05781, 0.1144, 0.1195, 1.0, 0.05781, 0.1144, 0.1195, 1.0, 1.0, 1.0, 1.0, 1.0, 0.491, 0.9823, 0.6724, 1.0, 0.07819, 0.6038, 0.5333, 1.0, 0.07036, 0.2582, 1.0, 1.0, 1.0, 1.0, 1.0, 1.0, 1.0, 1.0, 1.0, 1.0, 1.0, 1.0, 1.0, 1.0, 1.0, 1.0, 1.0, 1.0, 1.0, 1.0, 1.0, 1.0, 1.0, 1.0, 1.0, 1.0, 1.0, 1.0, 1.0, 1.0, 1.0, 1.0, 1.0, 1.0, 0.05781, 0.1144, 0.1195, 1.0, 0.0865, 1.0, 0.3095, 1.0, 0.0865, 1.0, 0.3095, 1.0, 0.05781, 0.1144, 0.1195, 1.0, 1.0, 1.0, 1.0, 1.0, 1.0, 1.0, 1.0, 1.0, 1.0, 1.0, 1.0, 1.0, 1.0, 1.0, 1.0, 1.0, 0.07227, 0.6038, 0.2307, 1.0, 0.0865, 1.0, 0.3095, 1.0, 0.0865, 1.0, 0.3095, 1.0, 0.05781, 0.1144, 0.1195, 1.0, 1.0, 1.0, 1.0, 1.0, 0.855, 1.0, 0.9047, 1.0, 0.491, 0.9823, 0.6724, 1.0, 1.0, 1.0, 1.0, 1.0, 0.0865, 1.0, 0.3095, 1.0, 0.07227, 0.6038, 0.2307, 1.0, 0.0648, 0.4072, 0.1912, 1.0, 0.0865, 1.0, 0.3095, 1.0, 0.9301, 0.9473, 1.0, 1.0, 0.9734, 0.9823, 1.0, 1.0, 1.0, 1.0, 1.0, 1.0, 1.0, 1.0, 1.0, 1.0, 1.0, 1.0, 1.0, 1.0, 1.0, 1.0, 1.0, 1.0, 1.0, 1.0, 1.0, 1.0, 1.0, 1.0, 1.0, 1.0, 1.0, 1.0, 1.0, 1.0, 1.0, 1.0, 1.0, 1.0, 1.0, 1.0, 1.0, 1.0, 1.0, 1.0, 1.0, 1.0, 0.07036, 0.2582, 1.0, 1.0, 0.07036, 0.2582, 1.0, 1.0, 0.07036, 0.2582, 1.0, 1.0, 0.07036, 0.2582, 1.0, 1.0, 1.0, 1.0, 1.0, 1.0, 1.0, 1.0, 1.0, 1.0, 1.0, 1.0, 1.0, 1.0, 1.0, 1.0, 1.0, 1.0, 0.07036, 0.2582, 1.0, 1.0, 0.07036, 0.2582, 1.0, 1.0, 0.07036, 0.2582, 1.0, 1.0, 0.07036, 0.2582, 1.0, 1.0, 0.0865, 1.0, 0.3095, 1.0, 0.0865, 1.0, 0.3095, 1.0, 0.1144, 1.0, 0.3419, 1.0, 0.15, 1.0, 0.3813, 1.0, 0.07036, 0.2582, 1.0, 1.0, 0.07036, 0.2582, 1.0, 1.0, 0.07036, 0.2582, 1.0, 1.0, 0.07036, 0.2582, 1.0, 1.0, 0.3813, 1.0, 0.5776, 1.0, 0.2195, 1.0, 0.4452, 1.0, 0.0865, 1.0, 0.3095, 1.0, 0.0865, 1.0, 0.3095, 1.0, 0.07036, 0.2582, 1.0, 1.0, 0.07619, 0.2664, 1.0, 1.0, 0.3916, 0.5647, 1.0, 1.0, 0.07036, 0.2582, 1.0, 1.0, 1.0, 1.0, 1.0, 1.0, 1.0, 1.0, 1.0, 1.0, 1.0, 1.0, 1.0, 1.0, 1.0, 1.0, 1.0, 1.0, 1.0, 1.0, 1.0, 1.0, 1.0, 1.0, 1.0, 1.0, 1.0, 1.0, 1.0, 1.0, 1.0, 1.0, 1.0, 1.0, 1.0, 1.0, 1.0, 1.0, 1.0, 1.0, 1.0, 1.0, 1.0, 1.0, 1.0, 1.0, 1.0, 1.0, 1.0, 1.0, 1.0, 1.0, 1.0, 1.0, 0.0865, 1.0, 0.3095, 1.0, 0.0865, 1.0, 0.3095, 1.0, 1.0, 1.0, 1.0, 1.0, 1.0, 1.0, 1.0, 1.0, 1.0, 1.0, 1.0, 1.0, 1.0, 1.0, 1.0, 1.0, 1.0, 1.0, 1.0, 1.0, 0.08438, 0.9216, 0.3325, 1.0, 0.9216, 0.9473, 1.0, 1.0, 0.0865, 0.9911, 0.3095, 1.0, 0.9647, 1.0, 0.9734, 1.0, 1.0, 1.0, 1.0, 1.0, 0.09306, 0.9911, 0.314, 1.0, 0.3916, 0.5647, 1.0, 1.0, 0.9216, 0.9473, 1.0, 1.0, 0.08438, 0.9216, 0.3325, 1.0, 0.09306, 0.9911, 0.314, 1.0, 1.0, 1.0, 1.0, 1.0, 1.0, 1.0, 1.0, 1.0, 0.08438, 0.9216, 0.3325, 1.0, 0.1981, 0.3663, 0.7231, 1.0, 0.3916, 0.5647, 1.0, 1.0, 1.0, 1.0, 1.0, 1.0, 0.3813, 1.0, 0.5776, 1.0, 0.09306, 0.9911, 0.314, 1.0, 0.08438, 0.9216, 0.3325, 1.0, 0.07227, 0.4508, 0.6654, 1.0, 0.1981, 0.3663, 0.7231, 1.0, 0.3813, 1.0, 0.5776, 1.0, 0.0865, 1.0, 0.3095, 1.0, 0.09306, 0.9911, 0.314, 1.0, 0.08438, 0.9216, 0.3325, 1.0, 0.06848, 0.4735, 0.2051, 1.0, 0.07227, 0.4508, 0.6654, 1.0, 0.0865, 1.0, 0.3095, 1.0, 0.08228, 0.8308, 0.3813, 1.0, 0.09306, 0.9911, 0.314, 1.0, 0.08438, 0.9216, 0.3325, 1.0, 0.05781, 0.1144, 0.1195, 1.0, 0.06848, 0.4735, 0.2051, 1.0, 0.08228, 0.8308, 0.3813, 1.0, 0.07227, 0.3763, 0.7835, 1.0, 0.09306, 0.9911, 0.314, 1.0, 0.08438, 0.9216, 0.3325, 1.0, 0.0648, 0.4072, 0.1912, 1.0, 0.05781, 0.1144, 0.1195, 1.0, 0.07227, 0.3763, 0.7835, 1.0, 0.7529, 0.9473, 0.8714, 1.0, 0.09306, 0.9911, 0.314, 1.0, 0.08438, 0.9216, 0.3325, 1.0, 0.0865, 0.9911, 0.3095, 1.0, 0.0648, 0.4072, 0.1912, 1.0, 0.7529, 0.9473, 0.8714, 1.0, 0.9647, 1.0, 0.9734, 1.0, 0.09306, 0.9911, 0.314, 1.0, 0.9131, 0.7605, 0.2705, 1.0, 1.0, 0.7991, 0.2705, 1.0, 0.2831, 0.5906, 0.5776, 1.0, 0.4851, 0.7231, 0.7011, 1.0, 0.2831, 0.5906, 0.5776, 1.0, 1.0, 1.0, 1.0, 1.0, 1.0, 1.0, 1.0, 1.0, 0.4851, 0.7231, 0.7011, 1.0, 1.0, 0.7991, 0.2705, 1.0, 1.0, 0.7991, 0.2705, 1.0, 1.0, 0.7991, 0.2705, 1.0, 0.9131, 0.7605, 0.2705, 1.0, 1.0, 1.0, 1.0, 1.0, 1.0, 0.9911, 0.9911, 1.0, 0.6445, 0.7758, 0.6867, 1.0, 1.0, 1.0, 1.0, 1.0, 1.0, 0.7991, 0.2705, 1.0, 1.0, 0.7991, 0.2705, 1.0, 1.0, 0.7991, 0.2705, 1.0, 1.0, 0.7991, 0.2705, 1.0, 1.0, 0.9911, 0.9911, 1.0, 1.0, 0.5906, 0.2384, 1.0, 1.0, 0.7991, 0.2705, 1.0, 1.0, 0.9387, 0.8228, 1.0, 1.0, 0.7991, 0.2705, 1.0, 1.0, 0.7991, 0.2705, 1.0, 1.0, 0.7991, 0.2705, 1.0, 1.0, 0.7991, 0.2705, 1.0, 1.0, 0.5906, 0.2384, 1.0, 1.0, 0.2664, 0.107, 1.0, 1.0, 0.7305, 0.2502, 1.0, 1.0, 0.7991, 0.2705, 1.0, 1.0, 0.8388, 0.4678, 1.0, 1.0, 0.7991, 0.2705, 1.0, 1.0, 0.7991, 0.2705, 1.0, 1.0, 0.7991, 0.2705, 1.0, 1.0, 0.2664, 0.107, 1.0, 1.0, 0.7991, 0.2705, 1.0, 1.0, 0.7913, 0.2664, 1.0, 1.0, 0.7305, 0.2502, 1.0, 1.0, 0.8796, 0.5972, 1.0, 0.5333, 0.8388, 0.2705, 1.0, 0.3185, 0.8879, 0.2789, 1.0, 1.0, 1.0, 1.0, 1.0, 1.0, 0.8796, 0.8796, 1.0, 1.0, 0.1779, 0.2016, 1.0, 1.0, 0.0, 0.004025, 1.0, 1.0, 1.0, 1.0, 1.0, 0.5333, 0.8388, 0.2705, 1.0, 0.1529, 1.0, 0.3763, 1.0, 0.0865, 1.0, 0.3095, 1.0, 0.3185, 0.8879, 0.2789, 1.0, 1.0, 0.0, 0.004025, 1.0, 1.0, 1.0, 1.0, 1.0, 1.0, 0.1779, 0.2016, 1.0, 1.0, 0.8796, 0.8796, 1.0, 0.1529, 1.0, 0.3763, 1.0, 0.0865, 1.0, 0.3095, 1.0, 0.0865, 1.0, 0.3095, 1.0, 0.0865, 1.0, 0.3095, 1.0, 1.0, 0.9911, 0.9911, 1.0, 1.0, 1.0, 1.0, 1.0, 1.0, 1.0, 1.0, 1.0, 1.0, 0.0, 0.004025, 1.0, 0.0865, 1.0, 0.3095, 1.0, 0.05781, 0.2016, 0.1356, 1.0, 0.05781, 0.1144, 0.1195, 1.0, 0.0865, 1.0, 0.3095, 1.0, 1.0, 1.0, 1.0, 1.0, 1.0, 1.0, 1.0, 1.0, 1.0, 1.0, 1.0, 1.0, 1.0, 0.9911, 0.9911, 1.0, 0.05781, 0.2016, 0.1356, 1.0, 0.05781, 0.1144, 0.1195, 1.0, 0.05781, 0.1144, 0.1195, 1.0, 0.05781, 0.1144, 0.1195, 1.0, 1.0, 1.0, 1.0, 1.0, 0.07421, 0.2582, 1.0, 1.0, 1.0, 1.0, 1.0, 1.0, 1.0, 1.0, 1.0, 1.0, 0.05781, 0.1144, 0.1195, 1.0, 0.08228, 0.305, 0.1878, 1.0, 0.07819, 0.5906, 0.2346, 1.0, 0.05781, 0.1144, 0.1195, 1.0, 0.07036, 0.2582, 1.0, 1.0, 0.4179, 0.5841, 1.0, 1.0, 0.07421, 0.2582, 1.0, 1.0, 1.0, 1.0, 1.0, 1.0, 0.08228, 0.305, 0.1878, 1.0, 0.05781, 0.1144, 0.1195, 1.0, 0.9911, 0.9911, 0.9911, 1.0, 0.07819, 0.5906, 0.2346, 1.0, 0.3763, 0.4452, 0.4508, 1.0, 0.05781, 0.1144, 0.1195, 1.0, 0.4179, 0.5841, 1.0, 1.0, 0.07036, 0.2582, 1.0, 1.0, 0.05781, 0.1144, 0.1195, 1.0, 0.05781, 0.1144, 0.1195, 1.0, 0.1981, 0.2747, 0.2705, 1.0, 0.9911, 0.9911, 0.9911, 1.0, 0.07619, 0.1356, 0.1413, 1.0, 0.159, 0.2307, 0.2346, 1.0, 0.05781, 0.1144, 0.1195, 1.0, 0.3763, 0.4452, 0.4508, 1.0, 0.05781, 0.1144, 0.1195, 1.0, 0.05781, 0.1144, 0.1195, 1.0, 0.05781, 0.1144, 0.1195, 1.0, 0.1981, 0.2747, 0.2705, 1.0, 1.0, 1.0, 1.0, 1.0, 0.107, 0.1651, 0.1301, 1.0, 0.159, 0.2307, 0.2346, 1.0, 0.07619, 0.1356, 0.1413, 1.0, 0.05781, 0.1144, 0.1195, 1.0, 0.08438, 0.1413, 0.1221, 1.0, 0.9911, 0.7913, 0.2705, 1.0, 0.05781, 0.1144, 0.1195, 1.0, 0.9911, 0.7991, 0.2705, 1.0, 0.08438, 0.1413, 0.1221, 1.0, 0.107, 0.1651, 0.1301, 1.0, 1.0, 1.0, 1.0, 1.0, 0.05781, 0.1144, 0.1195, 1.0, 0.05781, 0.1144, 0.1195, 1.0, 0.1981, 0.2747, 0.2705, 1.0, 0.05781, 0.1144, 0.1195, 1.0, 0.07619, 0.1356, 0.1413, 1.0, 0.07036, 0.2582, 1.0, 1.0, 0.07036, 0.2582, 1.0, 1.0, 0.1119, 0.3095, 1.0, 1.0, 0.05781, 0.1144, 0.1195, 1.0, 0.05781, 0.1144, 0.1195, 1.0, 0.9911, 0.9911, 0.9911, 1.0, 0.1981, 0.2747, 0.2705, 1.0, 0.3763, 0.4452, 0.4508, 1.0, 0.07036, 0.2582, 1.0, 1.0, 0.07036, 0.2582, 1.0, 1.0, 0.07619, 0.1356, 0.1413, 1.0, 0.05781, 0.1144, 0.1195, 1.0, 0.07819, 0.5906, 0.2346, 1.0, 0.9911, 0.9911, 0.9911, 1.0, 0.05781, 0.1144, 0.1195, 1.0, 0.3763, 0.4452, 0.4508, 1.0, 0.07036, 0.2582, 1.0, 1.0, 0.07819, 0.2664, 1.0, 1.0, 0.07036, 0.2582, 1.0, 1.0, 0.05781, 0.1144, 0.1195, 1.0, 0.05781, 0.1144, 0.1195, 1.0, 0.07819, 0.5906, 0.2346, 1.0, 0.05781, 0.1144, 0.1195, 1.0, 0.07036, 0.2582, 1.0, 1.0, 1.0, 1.0, 1.0, 1.0, 1.0, 1.0, 1.0, 1.0, 0.07819, 0.2664, 1.0, 1.0, 0.08438, 0.9823, 0.305, 1.0, 0.05781, 0.1144, 0.1195, 1.0, 0.05781, 0.1144, 0.1195, 1.0, 0.05781, 0.1144, 0.1195, 1.0, 1.0, 1.0, 1.0, 1.0, 1.0, 1.0, 1.0, 1.0, 1.0, 1.0, 1.0, 1.0, 1.0, 1.0, 1.0, 1.0, 0.0865, 0.9911, 0.3095, 1.0, 0.0865, 1.0, 0.3095, 1.0, 0.05781, 0.1144, 0.1195, 1.0, 0.08438, 0.9823, 0.305, 1.0, 1.0, 1.0, 1.0, 1.0, 1.0, 0.9911, 0.9911, 1.0, 1.0, 0.807, 0.8148, 1.0, 1.0, 1.0, 1.0, 1.0, 0.0865, 0.9911, 0.3095, 1.0, 0.0865, 1.0, 0.3095, 1.0, 0.0865, 1.0, 0.3095, 1.0, 0.0865, 0.9911, 0.3095, 1.0, 1.0, 0.9911, 0.9911, 1.0, 1.0, 0.0, 0.004025, 1.0, 1.0, 0.6172, 0.6308, 1.0, 1.0, 0.807, 0.8148, 1.0, 0.4397, 0.9387, 0.5972, 1.0, 0.3185, 0.8879, 0.2789, 1.0, 0.0865, 1.0, 0.3095, 1.0, 0.0865, 0.9911, 0.3095, 1.0, 1.0, 0.0, 0.004025, 1.0, 1.0, 0.8796, 0.8796, 1.0, 1.0, 1.0, 1.0, 1.0, 1.0, 0.6172, 0.6308, 1.0, 0.9911, 0.7991, 0.2705, 1.0, 1.0, 1.0, 1.0, 1.0, 0.3185, 0.8879, 0.2789, 1.0, 0.4397, 0.9387, 0.5972, 1.0, 1.0, 0.8796, 0.8796, 1.0, 1.0, 1.0, 1.0, 1.0, 0.5089, 1.0, 0.6724, 1.0, 1.0, 1.0, 1.0, 1.0, 0.9911, 0.7991, 0.2705, 1.0, 0.9911, 0.7991, 0.2705, 1.0, 0.09084, 0.9734, 0.2961, 1.0, 1.0, 1.0, 1.0, 1.0, 0.09084, 0.9734, 0.2961, 1.0, 0.0865, 1.0, 0.3095, 1.0, 0.5089, 1.0, 0.6724, 1.0, 1.0, 1.0, 1.0, 1.0, 0.05781, 0.1144, 0.1195, 1.0, 0.05781, 0.1144, 0.1195, 1.0, 0.9911, 0.7913, 0.2705, 1.0, 0.1946, 0.9047, 0.2831, 1.0, 0.9911, 0.7913, 0.2705, 1.0, 0.1119, 0.3095, 1.0, 1.0, 0.07036, 0.2582, 1.0, 1.0, 0.1221, 0.3185, 0.9647, 1.0, 0.1946, 0.9047, 0.2831, 1.0, 0.9911, 0.7913, 0.2705, 1.0, 0.9911, 0.7991, 0.2705, 1.0, 1.0, 0.7991, 0.2789, 1.0, 0.9911, 0.7991, 0.2705, 1.0, 0.9911, 0.7913, 0.2705, 1.0, 0.1221, 0.3185, 0.9647, 1.0, 0.0865, 1.0, 0.3095, 1.0, 0.09084, 0.9734, 0.2961, 1.0, 0.9911, 0.7991, 0.2705, 1.0, 1.0, 0.7991, 0.2789, 1.0, 0.9911, 0.7991, 0.2705, 1.0, 0.0865, 1.0, 0.3095, 1.0, 0.0865, 1.0, 0.3095, 1.0, 0.09084, 0.9734, 0.2961, 1.0, 0.9911, 0.7991, 0.2705, 1.0, 1.0, 1.0, 1.0, 1.0, 1.0, 1.0, 1.0, 1.0, 1.0, 1.0, 1.0, 1.0, 1.0, 0.7991, 0.2705, 1.0, 1.0, 1.0, 1.0, 1.0, 1.0, 1.0, 1.0, 1.0, 1.0, 1.0, 1.0, 1.0, 1.0, 1.0, 1.0, 1.0, 1.0, 0.6724, 0.6445, 1.0, 1.0, 1.0, 1.0, 1.0, 1.0, 0.7991, 0.2705, 1.0, 1.0, 0.7991, 0.2705, 1.0, 1.0, 1.0, 1.0, 1.0, 1.0, 1.0, 1.0, 1.0, 1.0, 0.4452, 0.4621, 1.0, 1.0, 0.9911, 0.9911, 1.0, 1.0, 0.7913, 0.2664, 1.0, 1.0, 0.6724, 0.6445, 1.0, 1.0, 0.7991, 0.2705, 1.0, 1.0, 0.7913, 0.2705, 1.0, 1.0, 0.9911, 0.9911, 1.0, 1.0, 0.4452, 0.4621, 1.0, 1.0, 0.0, 0.004025, 1.0, 1.0, 0.5906, 0.2384, 1.0, 1.0, 0.7913, 0.2664, 1.0, 1.0, 0.7913, 0.2664, 1.0, 1.0, 0.7913, 0.2664, 1.0, 1.0, 0.7913, 0.2664, 1.0, 1.0, 0.1441, 0.1651, 1.0, 1.0, 0.9301, 0.7913, 1.0, 1.0, 0.7991, 0.2705, 1.0, 1.0, 0.2664, 0.107, 1.0, 1.0, 0.7913, 0.2664, 1.0, 1.0, 0.7913, 0.2705, 1.0, 1.0, 0.7913, 0.2664, 1.0, 1.0, 0.7913, 0.2664, 1.0, 1.0, 0.2664, 0.107, 1.0, 1.0, 0.5906, 0.2384, 1.0, 1.0, 0.0, 0.004025, 1.0, 1.0, 0.1441, 0.1651, 1.0, 1.0, 0.7913, 0.2664, 1.0, 1.0, 0.7913, 0.2664, 1.0, 1.0, 0.807, 0.7991, 1.0, 1.0, 0.7913, 0.2664, 1.0, 1.0, 0.807, 0.7991, 1.0, 1.0, 0.7913, 0.2664, 1.0, 1.0, 0.7835, 0.2664, 1.0, 1.0, 0.9301, 0.7913, 1.0, 1.0, 0.7913, 0.2664, 1.0, 1.0, 0.7913, 0.2664, 1.0, 1.0, 0.807, 0.7991, 1.0, 1.0, 0.4621, 0.2705, 1.0, 1.0, 0.807, 0.7991, 1.0, 1.0, 0.9301, 0.7913, 1.0, 1.0, 0.1441, 0.1651, 1.0, 1.0, 0.4621, 0.2705, 1.0, 1.0, 0.02315, 0.01681, 1.0, 1.0, 0.7913, 0.2664, 1.0, 1.0, 0.7913, 0.2664, 1.0, 1.0, 0.4621, 0.2705, 1.0, 1.0, 0.1441, 0.1651, 1.0, 1.0, 0.0, 0.004025, 1.0, 1.0, 0.02315, 0.01681, 1.0, 1.0, 0.4621, 0.2705, 1.0, 1.0, 0.9387, 0.807, 1.0, 1.0, 0.9216, 0.7157, 1.0, 1.0, 0.7991, 0.2705, 1.0, 1.0, 0.7991, 0.2705, 1.0, 1.0, 0.0, 0.004025, 1.0, 1.0, 0.0, 0.004025, 1.0, 1.0, 0.0, 0.004025, 1.0, 1.0, 0.0, 0.004025, 1.0, 1.0, 1.0, 1.0, 1.0, 1.0, 1.0, 1.0, 1.0, 1.0, 0.9216, 0.7157, 1.0, 1.0, 0.9387, 0.807, 1.0, 1.0, 0.0, 0.004025, 1.0, 1.0, 1.0, 1.0, 1.0, 1.0, 1.0, 1.0, 1.0, 1.0, 0.0, 0.004025, 1.0, 1.0, 1.0, 1.0, 1.0, 1.0, 1.0, 1.0, 1.0, 1.0, 1.0, 1.0, 1.0, 1.0, 1.0, 1.0, 1.0, 1.0, 1.0, 1.0, 1.0, 1.0, 1.0, 1.0, 1.0, 1.0, 1.0, 1.0, 1.0, 1.0, 1.0, 1.0, 1.0, 1.0, 1.0, 1.0, 1.0, 1.0, 1.0, 1.0, 1.0, 1.0, 1.0, 1.0, 1.0, 1.0, 1.0, 1.0, 1.0, 1.0, 1.0, 1.0, 1.0, 1.0, 1.0, 1.0, 1.0, 1.0, 0.9823, 0.9823, 1.0, 1.0, 1.0, 1.0, 1.0, 1.0, 0.7991, 0.2705, 1.0, 1.0, 0.7991, 0.2705, 1.0, 1.0, 0.7991, 0.2705, 1.0, 1.0, 0.7991, 0.2705, 1.0, 1.0, 0.0, 0.004025, 1.0, 1.0, 0.0, 0.004025, 1.0, 1.0, 0.0, 0.004025, 1.0, 1.0, 0.0, 0.004025, 1.0, 1.0, 0.7913, 0.2664, 1.0, 1.0, 0.7991, 0.2705, 1.0, 1.0, 0.7991, 0.2747, 1.0, 1.0, 0.7913, 0.2664, 1.0, 1.0, 0.08866, 0.04519, 1.0, 1.0, 0.521, 0.1845, 1.0, 1.0, 0.7913, 0.2664, 1.0, 1.0, 0.7913, 0.2664, 1.0, 1.0, 1.0, 1.0, 1.0, 1.0, 0.9911, 0.9823, 1.0, 1.0, 1.0, 1.0, 1.0, 1.0, 1.0, 1.0, 1.0, 1.0, 1.0, 1.0, 1.0, 1.0, 0.9823, 0.9647, 1.0, 1.0, 1.0, 1.0, 1.0, 1.0, 1.0, 1.0, 1.0, 1.0, 1.0, 1.0, 1.0, 1.0, 1.0, 1.0, 1.0, 1.0, 1.0, 1.0, 1.0, 1.0, 1.0, 1.0, 1.0, 1.0, 1.0, 1.0, 1.0, 1.0, 1.0, 1.0, 1.0, 1.0, 1.0, 1.0, 1.0, 1.0, 1.0, 1.0, 1.0, 1.0, 1.0, 1.0, 1.0, 1.0, 1.0, 1.0, 1.0, 1.0, 0.8469, 0.4564, 1.0, 1.0, 0.9216, 0.7157, 1.0, 1.0, 0.0331, 0.04817, 1.0, 1.0, 1.0, 1.0, 1.0, 1.0, 1.0, 1.0, 1.0, 1.0, 0.0, 0.004025, 1.0, 1.0, 0.9216, 0.7157, 1.0, 1.0, 0.8469, 0.4564, 1.0, 1.0, 0.7991, 0.2747, 1.0, 1.0, 0.7991, 0.2705, 1.0, 1.0, 0.08866, 0.04519, 1.0, 1.0, 0.0331, 0.04817, 1.0, 1.0, 0.0, 0.004025, 1.0, 1.0, 0.521, 0.1845, 1.0, 1.0, 0.9823, 0.9647, 1.0, 1.0, 0.8469, 0.4564, 1.0, 1.0, 1.0, 1.0, 1.0, 1.0, 1.0, 1.0, 1.0, 1.0, 1.0, 1.0, 1.0, 1.0, 0.0331, 0.04817, 1.0, 1.0, 0.9823, 0.9647, 1.0, 1.0, 1.0, 1.0, 1.0, 1.0, 0.9823, 0.9647, 1.0, 1.0, 0.7913, 0.2664, 1.0, 1.0, 0.7991, 0.2747, 1.0, 1.0, 0.8469, 0.4564, 1.0, 1.0, 0.08866, 0.04519, 1.0, 1.0, 0.7913, 0.2664, 1.0, 1.0, 0.9823, 0.9647, 1.0, 1.0, 0.0331, 0.04817, 1.0, 1.0, 1.0, 1.0, 1.0, 1.0, 1.0, 1.0, 1.0, 1.0, 1.0, 1.0, 1.0, 0.09084, 0.9734, 0.2961, 1.0, 1.0, 1.0, 1.0, 1.0, 1.0, 1.0, 1.0, 1.0, 1.0, 1.0, 1.0, 1.0, 0.09084, 0.9734, 0.2961, 1.0, 1.0, 1.0, 1.0, 1.0, 1.0, 0.9387, 0.807, 1.0, 1.0, 0.9911, 0.9911, 1.0, 1.0, 1.0, 1.0, 1.0, 1.0, 0.0, 0.004025, 1.0, 1.0, 0.0, 0.004025, 1.0, 1.0, 1.0, 1.0, 1.0, 1.0, 1.0, 1.0, 1.0, 1.0, 0.9387, 0.807, 1.0, 1.0, 0.7913, 0.2664, 1.0, 1.0, 0.4678, 0.3515, 1.0, 1.0, 0.9911, 0.9911, 1.0, 1.0, 0.7835, 0.2705, 1.0, 1.0, 0.7835, 0.2664, 1.0, 1.0, 0.0, 0.004025, 1.0, 1.0, 0.002125, 0.005605, 1.0, 1.0, 0.7913, 0.2664, 1.0, 1.0, 0.7913, 0.2664, 1.0, 1.0, 0.7913, 0.2664, 1.0, 1.0, 0.4678, 0.3515, 1.0, 1.0, 0.7991, 0.2705, 1.0, 1.0, 0.9301, 0.7913, 1.0, 1.0, 0.7835, 0.2664, 1.0, 1.0, 0.7835, 0.2705, 1.0, 1.0, 0.8388, 0.4678, 1.0, 1.0, 1.0, 1.0, 1.0, 1.0, 0.9301, 0.7157, 1.0, 1.0, 0.7991, 0.2705, 1.0, 1.0, 0.7835, 0.2705, 1.0, 1.0, 0.7991, 0.2705, 1.0, 1.0, 0.7913, 0.2664, 1.0, 1.0, 0.7991, 0.2705, 1.0, 1.0, 1.0, 1.0, 1.0, 1.0, 0.9823, 0.9823, 1.0, 1.0, 0.9911, 0.9911, 1.0, 1.0, 0.9301, 0.7157, 1.0, 1.0, 0.0, 0.004025, 1.0, 1.0, 0.0, 0.004025, 1.0, 1.0, 1.0, 1.0, 1.0, 1.0, 0.6867, 0.7084, 1.0, 1.0, 0.8796, 0.5972, 1.0, 1.0, 1.0, 1.0, 1.0, 1.0, 0.9911, 0.9911, 1.0, 1.0, 0.9823, 0.9823, 1.0, 1.0, 0.0, 0.004025, 1.0, 1.0, 1.0, 1.0, 1.0, 1.0, 0.0, 0.004025, 1.0, 1.0, 0.0, 0.004025, 1.0, 1.0, 0.7913, 0.2664, 1.0, 1.0, 0.02315, 0.01681, 1.0, 1.0, 0.0356, 0.02315, 1.0, 1.0, 0.7913, 0.2664, 1.0, 1.0, 0.0356, 0.02315, 1.0, 1.0, 0.02315, 0.01681, 1.0, 1.0, 0.0, 0.004025, 1.0, 1.0, 0.0, 0.004025, 1.0, 1.0, 0.6724, 0.6445, 1.0, 1.0, 0.7913, 0.2664, 1.0, 1.0, 0.7913, 0.2664, 1.0, 1.0, 0.1812, 0.1683, 1.0, 1.0, 0.0, 0.004025, 1.0, 1.0, 0.0, 0.004025, 1.0, 1.0, 0.4452, 0.4621, 1.0, 1.0, 0.05613, 0.07227, 1.0, 1.0, 1.0, 1.0, 1.0, 1.0, 0.6724, 0.6445, 1.0, 1.0, 0.1812, 0.1683, 1.0, 1.0, 1.0, 1.0, 1.0, 1.0, 0.05613, 0.07227, 1.0, 1.0, 0.4452, 0.4621, 1.0, 1.0, 1.0, 1.0, 1.0, 1.0, 1.0, 1.0, 1.0, 1.0, 1.0, 1.0, 1.0, 1.0, 1.0, 1.0, 1.0, 1.0, 1.0, 1.0, 1.0, 1.0, 1.0, 1.0, 1.0, 1.0, 1.0, 1.0, 1.0, 1.0, 1.0, 1.0, 1.0, 1.0, 1.0, 1.0, 1.0, 1.0, 1.0, 1.0, 1.0, 1.0, 1.0, 1.0, 1.0, 1.0, 1.0, 1.0, 1.0, 1.0, 0.5711, 0.5776, 1.0, 1.0, 0.8879, 0.8879, 1.0, 1.0, 0.6514, 0.6654, 1.0, 1.0, 1.0, 1.0, 1.0, 1.0, 1.0, 1.0, 1.0, 1.0, 0.8879, 0.8879, 1.0, 1.0, 1.0, 1.0, 1.0, 1.0, 0.1329, 0.1559, 1.0, 1.0, 0.0003035, 0.004391, 1.0, 1.0, 0.5711, 0.5841, 1.0, 1.0, 1.0, 1.0, 1.0, 1.0, 1.0, 1.0, 1.0, 1.0, 1.0, 1.0, 1.0, 1.0, 1.0, 1.0, 1.0, 1.0, 0.1329, 0.1559, 1.0, 1.0, 0.0, 0.004025, 1.0, 1.0, 0.0, 0.004025, 1.0, 1.0, 0.0003035, 0.004391, 1.0, 1.0, 1.0, 1.0, 1.0, 1.0, 1.0, 1.0, 1.0, 1.0, 1.0, 1.0, 1.0, 1.0, 1.0, 1.0, 1.0, 1.0, 0.7991, 0.2705, 1.0, 1.0, 0.9387, 0.7758, 1.0, 1.0, 0.8228, 0.3864, 1.0, 1.0, 0.7991, 0.2705, 1.0, 1.0, 0.0, 0.004025, 1.0, 1.0, 0.0, 0.004025, 1.0, 1.0, 0.0, 0.004025, 1.0, 1.0, 0.0, 0.004025, 1.0, 1.0, 0.4287, 0.1559, 1.0, 1.0, 0.8879, 0.8879, 1.0, 1.0, 0.5711, 0.5776, 1.0, 1.0, 0.7913, 0.2664, 1.0, 1.0, 0.6514, 0.6654, 1.0, 1.0, 0.8879, 0.8879, 1.0, 1.0, 0.4287, 0.1559, 1.0, 1.0, 0.0, 0.004025, 1.0, 1.0, 0.0, 0.004025, 1.0, 1.0, 0.5711, 0.5841, 1.0, 1.0, 0.0003035, 0.004391, 1.0, 1.0, 1.0, 1.0, 1.0, 1.0, 1.0, 1.0, 1.0, 1.0, 1.0, 1.0, 1.0, 1.0, 0.7991, 0.2789, 1.0, 0.9911, 0.7991, 0.2705, 1.0, 0.9473, 0.7758, 0.2789, 1.0, 0.8963, 0.8148, 0.5395, 1.0, 0.0865, 1.0, 0.3095, 1.0, 0.0865, 1.0, 0.3095, 1.0, 0.0865, 1.0, 0.3095, 1.0, 0.0865, 1.0, 0.3095, 1.0, 0.1946, 0.9047, 0.2831, 1.0, 1.0, 0.7991, 0.2789, 1.0, 0.8963, 0.8148, 0.5395, 1.0, 0.0865, 0.9911, 0.3095, 1.0, 0.0865, 1.0, 0.3095, 1.0, 0.0865, 1.0, 0.3095, 1.0, 0.1221, 0.3185, 0.9647, 1.0, 0.1441, 0.624, 0.6308, 1.0, 0.05781, 0.1144, 0.1195, 1.0, 0.1946, 0.9047, 0.2831, 1.0, 0.0865, 0.9911, 0.3095, 1.0, 0.05781, 0.1144, 0.1195, 1.0, 0.1441, 0.624, 0.6308, 1.0, 0.1221, 0.3185, 0.9647, 1.0, 0.07036, 0.2582, 1.0, 1.0, 0.07036, 0.2582, 1.0, 1.0, 0.9911, 0.7991, 0.2705, 1.0, 0.9911, 0.7991, 0.2705, 1.0, 0.9734, 0.7835, 0.2705, 1.0, 0.9473, 0.7758, 0.2789, 1.0, 0.7379, 1.0, 0.8228, 1.0, 0.5089, 1.0, 0.6724, 1.0, 0.0865, 1.0, 0.3095, 1.0, 0.0865, 1.0, 0.3095, 1.0, 0.9911, 0.7991, 0.2705, 1.0, 0.4397, 0.9387, 0.5972, 1.0, 0.3763, 0.5583, 0.9911, 1.0, 0.9734, 0.7835, 0.2705, 1.0, 1.0, 1.0, 1.0, 1.0, 1.0, 1.0, 1.0, 1.0, 0.5089, 1.0, 0.6724, 1.0, 0.7379, 1.0, 0.8228, 1.0, 0.4397, 0.9387, 0.5972, 1.0, 0.0865, 0.9911, 0.3095, 1.0, 0.4969, 0.8632, 0.7605, 1.0, 0.3763, 0.5583, 0.9911, 1.0, 1.0, 1.0, 1.0, 1.0, 1.0, 0.6172, 0.6308, 1.0, 1.0, 1.0, 1.0, 1.0, 1.0, 1.0, 1.0, 1.0, 0.0865, 1.0, 0.3095, 1.0, 0.0865, 0.9911, 0.3095, 1.0, 0.0865, 0.9911, 0.3095, 1.0, 0.5906, 0.9473, 0.7605, 1.0, 1.0, 1.0, 1.0, 1.0, 1.0, 0.807, 0.8148, 1.0, 1.0, 0.6172, 0.6308, 1.0, 1.0, 1.0, 1.0, 1.0, 0.0865, 0.9911, 0.3095, 1.0, 0.08438, 0.9823, 0.305, 1.0, 0.0865, 0.9911, 0.3095, 1.0, 0.0865, 0.9911, 0.3095, 1.0, 1.0, 1.0, 1.0, 1.0, 1.0, 1.0, 1.0, 1.0, 1.0, 0.807, 0.8148, 1.0, 1.0, 1.0, 1.0, 1.0, 0.08438, 0.9823, 0.305, 1.0, 0.05781, 0.1144, 0.1195, 1.0, 0.05781, 0.1559, 0.1274, 1.0, 0.0865, 0.9911, 0.3095, 1.0, 1.0, 1.0, 1.0, 1.0, 1.0, 1.0, 1.0, 1.0, 1.0, 1.0, 1.0, 1.0, 1.0, 1.0, 1.0, 1.0, 0.05781, 0.1144, 0.1195, 1.0, 0.05781, 0.1144, 0.1195, 1.0, 0.05781, 0.1144, 0.1195, 1.0, 0.05781, 0.1559, 0.1274, 1.0, 0.8879, 0.9131, 1.0, 1.0, 0.07819, 0.2664, 1.0, 1.0, 1.0, 1.0, 1.0, 1.0, 1.0, 1.0, 1.0, 1.0, 0.05781, 0.1144, 0.1195, 1.0, 0.05781, 0.1144, 0.1195, 1.0, 0.05781, 0.1144, 0.1195, 1.0, 0.05781, 0.1144, 0.1195, 1.0, 0.07036, 0.2582, 1.0, 1.0, 0.07036, 0.2582, 1.0, 1.0, 0.07819, 0.2664, 1.0, 1.0, 0.8879, 0.9131, 1.0, 1.0, 0.05781, 0.1144, 0.1195, 1.0, 0.05781, 0.1144, 0.1195, 1.0, 0.05781, 0.1144, 0.1195, 1.0, 0.05781, 0.1144, 0.1195, 1.0, 0.07036, 0.2582, 1.0, 1.0, 0.07036, 0.2582, 1.0, 1.0, 0.07036, 0.2582, 1.0, 1.0, 0.07036, 0.2582, 1.0, 1.0, 0.05781, 0.1144, 0.1195, 1.0, 0.05781, 0.1144, 0.1195, 1.0, 0.05781, 0.1144, 0.1195, 1.0, 0.05781, 0.1144, 0.1195, 1.0, 0.07036, 0.2582, 1.0, 1.0, 0.07036, 0.2582, 1.0, 1.0, 0.07036, 0.2582, 1.0, 1.0, 0.07036, 0.2582, 1.0, 1.0, 0.05781, 0.1144, 0.1195, 1.0, 0.05781, 0.1144, 0.1195, 1.0, 0.05781, 0.1248, 0.1195, 1.0, 0.05781, 0.1144, 0.1195, 1.0, 0.07036, 0.2582, 1.0, 1.0, 0.07036, 0.2582, 1.0, 1.0, 0.07036, 0.2582, 1.0, 1.0, 0.07036, 0.2582, 1.0, 1.0, 0.05781, 0.1144, 0.1195, 1.0, 0.05781, 0.1144, 0.1195, 1.0, 0.05781, 0.1144, 0.1195, 1.0, 0.05781, 0.1144, 0.1195, 1.0, 0.07036, 0.2582, 1.0, 1.0, 0.07036, 0.2582, 1.0, 1.0, 0.07036, 0.2582, 1.0, 1.0, 0.09531, 0.2874, 1.0, 1.0, 0.05781, 0.1144, 0.1195, 1.0, 0.05781, 0.1144, 0.1195, 1.0, 0.05781, 0.1144, 0.1195, 1.0, 0.05781, 0.1144, 0.1195, 1.0, 0.09531, 0.2874, 1.0, 1.0, 0.07036, 0.2582, 1.0, 1.0, 0.8879, 0.9131, 1.0, 1.0, 0.9387, 0.9823, 0.9734, 1.0, 0.05781, 0.1559, 0.1274, 1.0, 0.05781, 0.1144, 0.1195, 1.0, 0.05781, 0.1144, 0.1195, 1.0, 0.05951, 0.4342, 0.1912, 1.0, 0.9387, 0.9823, 0.9734, 1.0, 0.8879, 0.9131, 1.0, 1.0, 1.0, 1.0, 1.0, 1.0, 0.9823, 1.0, 0.9911, 1.0, 0.0865, 0.9911, 0.3095, 1.0, 0.05781, 0.1559, 0.1274, 1.0, 0.05951, 0.4342, 0.1912, 1.0, 0.0865, 0.9911, 0.3095, 1.0, 0.9823, 1.0, 0.9911, 1.0, 1.0, 1.0, 1.0, 1.0, 1.0, 1.0, 1.0, 1.0, 0.9823, 1.0, 0.9911, 1.0, 0.0865, 0.9911, 0.3095, 1.0, 0.0865, 0.9911, 0.3095, 1.0, 0.0865, 0.9911, 0.3095, 1.0, 0.0865, 0.9911, 0.3095, 1.0, 0.9823, 1.0, 0.9911, 1.0, 1.0, 1.0, 1.0, 1.0, 1.0, 1.0, 1.0, 1.0, 1.0, 1.0, 1.0, 1.0, 0.4969, 0.8632, 0.7605, 1.0, 0.0865, 0.9911, 0.3095, 1.0, 0.0865, 0.9911, 0.3095, 1.0, 0.117, 0.3372, 0.9473, 1.0, 1.0, 1.0, 1.0, 1.0, 1.0, 1.0, 1.0, 1.0, 1.0, 1.0, 1.0, 1.0, 1.0, 1.0, 1.0, 1.0, 0.3763, 0.5583, 0.9911, 1.0, 0.4969, 0.8632, 0.7605, 1.0, 0.117, 0.3372, 0.9473, 1.0, 0.07819, 0.2664, 1.0, 1.0, 1.0, 1.0, 1.0, 1.0, 1.0, 1.0, 1.0, 1.0, 1.0, 1.0, 1.0, 1.0, 1.0, 1.0, 1.0, 1.0, 0.9734, 0.7835, 0.2705, 1.0, 0.3763, 0.5583, 0.9911, 1.0, 0.07819, 0.2664, 1.0, 1.0, 0.3278, 0.4508, 0.5841, 1.0, 1.0, 1.0, 1.0, 1.0, 1.0, 1.0, 1.0, 1.0, 0.7379, 1.0, 0.8228, 1.0, 0.3515, 1.0, 0.552, 1.0, 0.9473, 0.7758, 0.2789, 1.0, 0.9734, 0.7835, 0.2705, 1.0, 0.3278, 0.4508, 0.5841, 1.0, 0.6445, 0.6795, 0.6514, 1.0, 0.3515, 1.0, 0.552, 1.0, 0.7379, 1.0, 0.8228, 1.0, 0.0865, 1.0, 0.3095, 1.0, 0.0865, 1.0, 0.3095, 1.0, 0.05781, 0.1144, 0.1195, 1.0, 0.0865, 1.0, 0.3095, 1.0, 0.0865, 1.0, 0.3095, 1.0, 0.05781, 0.1274, 0.1195, 1.0, 0.08228, 0.5395, 0.5906, 1.0, 0.1441, 0.624, 0.6308, 1.0, 0.07036, 0.2582, 1.0, 1.0, 0.07036, 0.2582, 1.0, 1.0, 0.0865, 1.0, 0.3095, 1.0, 0.9823, 0.8714, 0.5395, 1.0, 0.7011, 0.9911, 0.7991, 1.0, 0.0865, 1.0, 0.3095, 1.0, 0.0865, 1.0, 0.3095, 1.0, 0.0865, 1.0, 0.3095, 1.0, 0.1441, 0.624, 0.6308, 1.0, 0.08228, 0.5395, 0.5906, 1.0, 0.9823, 0.8714, 0.5395, 1.0, 1.0, 0.7991, 0.2789, 1.0, 1.0, 0.9047, 0.6514, 1.0, 0.7011, 0.9911, 0.7991, 1.0, 0.0865, 1.0, 0.3095, 1.0, 0.0865, 1.0, 0.3095, 1.0, 0.0865, 1.0, 0.3095, 1.0, 0.0865, 1.0, 0.3095, 1.0, 0.1651, 0.3564, 1.0, 1.0, 0.9734, 0.9823, 1.0, 1.0, 0.07036, 0.2582, 1.0, 1.0, 0.07036, 0.2582, 1.0, 1.0, 0.06301, 0.117, 0.1195, 1.0, 0.107, 0.1651, 0.1301, 1.0, 0.08438, 0.1413, 0.1221, 1.0, 0.05781, 0.1144, 0.1195, 1.0, 0.9734, 0.9823, 1.0, 1.0, 1.0, 1.0, 1.0, 1.0, 1.0, 1.0, 1.0, 1.0, 0.07036, 0.2582, 1.0, 1.0, 0.05781, 0.1144, 0.1195, 1.0, 0.159, 0.2307, 0.2346, 1.0, 0.107, 0.1651, 0.1301, 1.0, 0.06301, 0.117, 0.1195, 1.0, 1.0, 1.0, 1.0, 1.0, 1.0, 1.0, 1.0, 1.0, 1.0, 1.0, 1.0, 1.0, 1.0, 1.0, 1.0, 1.0, 1.0, 1.0, 1.0, 1.0, 1.0, 1.0, 1.0, 1.0, 1.0, 1.0, 1.0, 1.0, 1.0, 1.0, 1.0, 1.0, 0.05781, 0.1144, 0.1195, 1.0, 0.08228, 0.305, 0.1878, 1.0, 0.06663, 0.3968, 0.1912, 1.0, 0.05781, 0.1144, 0.1195, 1.0, 0.147, 0.3467, 1.0, 1.0, 0.4179, 0.5841, 1.0, 1.0, 1.0, 1.0, 1.0, 1.0, 0.07036, 0.2582, 1.0, 1.0, 0.08438, 0.3095, 0.1912, 1.0, 0.05781, 0.117, 0.1195, 1.0, 0.4233, 0.4969, 0.491, 1.0, 0.06663, 0.3968, 0.1912, 1.0, 0.9473, 0.9647, 1.0, 1.0, 0.07421, 0.2582, 1.0, 1.0, 0.4179, 0.5841, 1.0, 1.0, 0.147, 0.3467, 1.0, 1.0, 1.0, 1.0, 1.0, 1.0, 1.0, 1.0, 1.0, 1.0, 1.0, 1.0, 1.0, 1.0, 1.0, 1.0, 1.0, 1.0, 1.0, 1.0, 1.0, 1.0, 1.0, 1.0, 1.0, 1.0, 0.07421, 0.2582, 1.0, 1.0, 0.9473, 0.9647, 1.0, 1.0, 0.05781, 0.2016, 0.1356, 1.0, 0.1274, 1.0, 0.3564, 1.0, 0.1022, 1.0, 0.3278, 1.0, 0.06848, 0.4179, 0.1981, 1.0, 1.0, 1.0, 1.0, 1.0, 1.0, 1.0, 1.0, 1.0, 1.0, 1.0, 1.0, 1.0, 1.0, 1.0, 1.0, 1.0, 1.0, 1.0, 1.0, 1.0, 1.0, 1.0, 1.0, 1.0, 1.0, 1.0, 1.0, 1.0, 1.0, 1.0, 1.0, 1.0, 0.3763, 0.1022, 0.3467, 1.0, 1.0, 1.0, 1.0, 1.0, 0.402, 0.1845, 0.4678, 1.0, 1.0, 1.0, 1.0, 1.0, 1.0, 1.0, 1.0, 1.0, 1.0, 1.0, 1.0, 1.0, 1.0, 1.0, 1.0, 1.0, 1.0, 1.0, 1.0, 1.0, 1.0, 1.0, 1.0, 1.0, 1.0, 1.0, 1.0, 1.0, 1.0, 1.0, 1.0, 1.0, 0.3763, 0.15, 0.4397, 1.0, 0.08022, 0.4179, 0.3916, 1.0, 0.08022, 0.4179, 0.3916, 1.0, 0.08022, 0.4179, 0.3916, 1.0, 0.08022, 0.4179, 0.3916, 1.0, 0.08228, 0.4179, 0.3916, 1.0, 0.08022, 0.4179, 0.3916, 1.0, 0.08022, 0.4179, 0.3916, 1.0, 0.1529, 0.4793, 0.4564, 1.0, 0.08022, 0.4179, 0.3916, 1.0, 0.08022, 0.4179, 0.3916, 1.0, 0.08022, 0.4179, 0.3916, 1.0, 0.08022, 0.4179, 0.3916, 1.0, 0.1529, 0.4793, 0.4564, 1.0, 0.08022, 0.4179, 0.3916, 1.0, 0.08022, 0.4179, 0.3916, 1.0, 0.855, 0.9301, 0.9216, 1.0, 0.2384, 0.5647, 0.5333, 1.0, 0.08022, 0.4179, 0.3916, 1.0, 0.08022, 0.4179, 0.3916, 1.0, 0.08022, 0.4179, 0.3916, 1.0, 0.855, 0.9301, 0.9216, 1.0, 0.08022, 0.4179, 0.3916, 1.0, 0.2384, 0.5647, 0.5333, 1.0, 1.0, 1.0, 1.0, 1.0, 0.9131, 0.9473, 0.9473, 1.0, 0.4851, 0.7231, 0.7011, 1.0, 0.2384, 0.5647, 0.5333, 1.0, 0.08022, 0.4179, 0.3916, 1.0, 0.2384, 0.5647, 0.5333, 1.0, 0.4851, 0.7231, 0.7011, 1.0, 1.0, 1.0, 1.0, 1.0, 1.0, 1.0, 1.0, 1.0, 1.0, 1.0, 1.0, 1.0, 0.9131, 0.9473, 0.9473, 1.0, 0.08022, 0.4179, 0.3916, 1.0, 1.0, 1.0, 1.0, 1.0, 1.0, 1.0, 1.0, 1.0, 1.0, 1.0, 1.0, 1.0, 0.6445, 0.8148, 0.807, 1.0, 0.08022, 0.4179, 0.3916, 1.0, 1.0, 0.7991, 0.2705, 1.0, 1.0, 0.7991, 0.2705, 1.0, 1.0, 0.7991, 0.2705, 1.0, 1.0, 0.7991, 0.2705, 1.0, 0.08022, 0.4179, 0.3916, 1.0, 0.6445, 0.8148, 0.807, 1.0, 0.107, 0.4452, 0.4179, 1.0, 0.3467, 0.1095, 0.1195, 1.0, 1.0, 0.7991, 0.2705, 1.0, 1.0, 0.7991, 0.2705, 1.0, 1.0, 0.7991, 0.2705, 1.0, 1.0, 0.7991, 0.2705, 1.0, 1.0, 0.0, 0.004025, 1.0, 1.0, 1.0, 1.0, 1.0, 1.0, 0.0, 0.004025, 1.0, 1.0, 0.0, 0.004025, 1.0, 1.0, 1.0, 1.0, 1.0, 0.08022, 0.4179, 0.3916, 1.0, 0.08022, 0.4179, 0.3916, 1.0, 1.0, 1.0, 1.0, 1.0, 0.1529, 0.4793, 0.4564, 1.0, 0.855, 0.9301, 0.9216, 1.0, 0.08022, 0.4179, 0.3916, 1.0, 0.08022, 0.4179, 0.3916, 1.0, 1.0, 1.0, 1.0, 1.0, 1.0, 1.0, 1.0, 1.0, 0.08022, 0.4179, 0.3916, 1.0, 0.08022, 0.4179, 0.3916, 1.0, 1.0, 1.0, 1.0, 1.0, 0.08022, 0.4179, 0.3916, 1.0, 0.08022, 0.4179, 0.3916, 1.0, 0.855, 0.9301, 0.9216, 1.0, 1.0, 1.0, 1.0, 1.0, 1.0, 0.7991, 0.2831, 1.0, 0.08022, 0.4179, 0.3864, 1.0, 0.08022, 0.4179, 0.3916, 1.0, 0.1529, 0.2542, 0.2462, 1.0, 0.08022, 0.4125, 0.3864, 1.0, 0.08022, 0.4179, 0.3916, 1.0, 0.08228, 0.4179, 0.3916, 1.0, 1.0, 0.8388, 0.4678, 1.0, 1.0, 0.7991, 0.2705, 1.0, 1.0, 0.7991, 0.2705, 1.0, 1.0, 1.0, 1.0, 1.0, 1.0, 0.0, 0.004025, 1.0, 1.0, 0.0, 0.004025, 1.0, 1.0, 0.0, 0.004025, 1.0, 1.0, 1.0, 1.0, 1.0, 1.0, 1.0, 1.0, 1.0, 1.0, 0.9647, 0.9216, 1.0, 1.0, 0.855, 0.4678, 1.0, 1.0, 0.9823, 0.9823, 1.0, 1.0, 0.0, 0.004025, 1.0, 1.0, 0.01938, 0.03071, 1.0, 1.0, 1.0, 1.0, 1.0, 1.0, 0.0, 0.004025, 1.0, 1.0, 0.8388, 0.4678, 1.0, 1.0, 1.0, 1.0, 1.0, 1.0, 0.9647, 0.9216, 1.0, 1.0, 1.0, 1.0, 1.0, 1.0, 0.01938, 0.03071, 1.0, 1.0, 1.0, 1.0, 1.0, 1.0, 0.0, 0.004025, 1.0, 1.0, 1.0, 1.0, 1.0, 1.0, 0.8796, 0.5972, 1.0, 1.0, 0.9823, 0.9823, 1.0, 1.0, 0.855, 0.4678, 1.0, 0.9823, 0.7991, 0.2705, 1.0, 1.0, 0.0, 0.004025, 1.0, 1.0, 0.0, 0.004025, 1.0, 1.0, 0.0, 0.004025, 1.0, 1.0, 0.0, 0.004025, 1.0, 1.0, 1.0, 1.0, 1.0, 1.0, 1.0, 1.0, 1.0, 1.0, 1.0, 1.0, 1.0, 1.0, 1.0, 1.0, 1.0, 1.0, 1.0, 1.0, 1.0, 0.08022, 0.4179, 0.3916, 1.0, 0.08022, 0.4179, 0.3916, 1.0, 1.0, 1.0, 1.0, 1.0, 1.0, 1.0, 1.0, 1.0, 0.08022, 0.4179, 0.3916, 1.0, 0.1845, 0.5089, 0.491, 1.0, 0.3467, 0.1248, 0.4179, 1.0, 0.5972, 0.4287, 0.6514, 1.0, 0.3467, 0.1248, 0.4179, 1.0, 1.0, 1.0, 1.0, 1.0, 0.3467, 0.1248, 0.4179, 1.0, 0.3467, 0.1248, 0.4179, 1.0, 0.1845, 0.5089, 0.491, 1.0, 0.9387, 0.9647, 0.9647, 1.0, 0.3763, 0.1529, 0.4397, 1.0, 0.6376, 0.5647, 0.6105, 1.0, 0.5972, 0.4287, 0.6514, 1.0, 0.3467, 0.1248, 0.4179, 1.0, 0.3763, 0.1529, 0.4397, 1.0, 0.3763, 0.1529, 0.4397, 1.0, 0.9387, 0.9647, 0.9647, 1.0, 0.08022, 0.4179, 0.3916, 1.0, 0.08022, 0.4179, 0.3916, 1.0, 0.9911, 0.9911, 0.9911, 1.0, 0.7605, 0.624, 0.7758, 1.0, 0.3763, 0.1529, 0.4397, 1.0, 0.1812, 0.4125, 0.2423, 1.0, 0.08022, 0.4179, 0.3916, 1.0, 0.08022, 0.4179, 0.3916, 1.0, 0.08022, 0.4179, 0.3916, 1.0, 0.08022, 0.4179, 0.3916, 1.0, 0.08228, 0.4179, 0.3916, 1.0, 0.9911, 0.9911, 0.9911, 1.0, 0.1812, 0.4125, 0.2423, 1.0, 0.08022, 0.4125, 0.3864, 1.0, 1.0, 1.0, 1.0, 1.0, 0.08022, 0.4179, 0.3916, 1.0, 0.08022, 0.4179, 0.3916, 1.0, 1.0, 0.9647, 0.9216, 1.0, 0.9911, 0.9911, 0.9911, 1.0, 0.08228, 0.4179, 0.3916, 1.0, 0.08022, 0.4179, 0.3916, 1.0, 0.08022, 0.4125, 0.3864, 1.0, 0.0865, 1.0, 0.3095, 1.0, 0.8796, 1.0, 0.9047, 1.0, 0.0865, 1.0, 0.3095, 1.0, 0.3419, 0.1248, 0.4125, 1.0, 1.0, 1.0, 1.0, 1.0, 1.0, 0.0, 0.004025, 1.0, 1.0, 1.0, 1.0, 1.0, 1.0, 1.0, 1.0, 1.0, 1.0, 0.3564, 0.3763, 1.0, 1.0, 1.0, 1.0, 1.0, 0.08022, 0.4179, 0.3916, 1.0, 1.0, 1.0, 1.0, 1.0, 0.3467, 0.1248, 0.4179, 1.0, 1.0, 0.1248, 0.147, 1.0, 1.0, 0.3564, 0.3763, 1.0, 1.0, 1.0, 1.0, 1.0, 0.0865, 0.9911, 0.3095, 1.0, 1.0, 1.0, 1.0, 1.0, 0.2831, 0.4179, 0.1779, 1.0, 0.2747, 0.4179, 0.1779, 1.0, 0.7454, 0.7913, 0.6867, 1.0, 0.2705, 0.4564, 1.0, 1.0, 0.0865, 0.9911, 0.3095, 1.0, 0.2747, 0.4179, 0.1779, 1.0, 0.2831, 0.4179, 0.1779, 1.0, 0.2831, 0.4179, 0.1779, 1.0, 1.0, 0.9911, 0.9911, 1.0, 1.0, 0.5972, 0.6105, 1.0, 0.3005, 0.4287, 0.1946, 1.0, 0.7454, 0.7913, 0.6867, 1.0, 0.2831, 0.4179, 0.1779, 1.0, 1.0, 0.5972, 0.6105, 1.0, 1.0, 0.5972, 0.6105, 1.0, 1.0, 0.9911, 0.9911, 1.0, 1.0, 1.0, 1.0, 1.0, 1.0, 0.3564, 0.3763, 1.0, 1.0, 0.1248, 0.147, 1.0, 0.3005, 0.4287, 0.1946, 1.0, 1.0, 0.5972, 0.6105, 1.0, 1.0, 0.3564, 0.3763, 1.0, 0.05781, 0.1144, 0.1195, 1.0, 0.06848, 0.4179, 0.1981, 1.0, 0.06663, 0.3712, 0.1878, 1.0, 0.05781, 0.1144, 0.1195, 1.0, 1.0, 1.0, 1.0, 1.0, 1.0, 1.0, 1.0, 1.0, 0.9473, 0.9647, 1.0, 1.0, 1.0, 1.0, 1.0, 1.0, 0.05781, 0.1144, 0.1195, 1.0, 0.06663, 0.3712, 0.1878, 1.0, 0.08228, 0.9734, 0.3005, 1.0, 1.0, 1.0, 1.0, 1.0, 0.07036, 0.2582, 1.0, 1.0, 1.0, 1.0, 1.0, 1.0, 1.0, 1.0, 1.0, 1.0, 0.05781, 0.1274, 0.1946, 1.0, 1.0, 1.0, 1.0, 1.0, 0.08228, 0.9734, 0.3005, 1.0, 0.09084, 1.0, 0.3095, 1.0, 0.08866, 1.0, 0.3095, 1.0, 0.2831, 0.4179, 0.1779, 1.0, 0.07036, 0.2582, 1.0, 1.0, 0.07036, 0.2582, 1.0, 1.0, 0.2874, 0.4179, 0.1845, 1.0, 0.08866, 1.0, 0.3095, 1.0, 0.09084, 1.0, 0.3095, 1.0, 0.15, 1.0, 0.3763, 1.0, 0.2789, 1.0, 0.4969, 1.0, 0.2831, 0.4179, 0.1779, 1.0, 0.2831, 0.4179, 0.1779, 1.0, 0.2874, 0.4179, 0.1845, 1.0, 0.9734, 0.9734, 0.9647, 1.0, 0.9734, 0.9823, 0.9823, 1.0, 0.08022, 0.4179, 0.3916, 1.0, 1.0, 1.0, 1.0, 1.0, 1.0, 1.0, 1.0, 1.0, 0.9734, 0.9734, 0.9647, 1.0, 1.0, 0.003347, 0.009134, 1.0, 0.2831, 0.3278, 0.2122, 1.0, 0.2831, 0.4179, 0.1779, 1.0, 1.0, 1.0, 1.0, 1.0, 1.0, 0.9911, 0.9911, 1.0, 1.0, 0.0, 0.004025, 1.0, 0.08022, 0.4179, 0.3916, 1.0, 0.9734, 0.9734, 0.9647, 1.0, 0.3005, 0.4287, 0.1946, 1.0, 1.0, 0.1248, 0.147, 1.0, 1.0, 0.003347, 0.009134, 1.0, 0.7454, 1.0, 0.8308, 1.0, 1.0, 1.0, 1.0, 1.0, 0.08866, 1.0, 0.3095, 1.0, 0.2789, 1.0, 0.4969, 1.0, 0.2874, 0.4179, 0.1845, 1.0, 0.7454, 0.7913, 0.6867, 1.0, 0.3005, 0.4287, 0.1946, 1.0, 0.9734, 0.9734, 0.9647, 1.0, 1.0, 1.0, 1.0, 1.0, 1.0, 1.0, 1.0, 1.0, 1.0, 1.0, 1.0, 1.0, 0.08866, 1.0, 0.3095, 1.0, 0.07036, 0.2582, 1.0, 1.0, 0.2705, 0.4564, 1.0, 1.0, 0.7454, 0.7913, 0.6867, 1.0, 0.2874, 0.4179, 0.1845, 1.0, 1.0, 1.0, 1.0, 1.0, 0.05781, 0.2086, 0.1413, 1.0, 0.05781, 0.1144, 0.1195, 1.0, 1.0, 1.0, 1.0, 1.0, 1.0, 1.0, 1.0, 1.0, 0.07036, 0.2582, 1.0, 1.0, 0.2705, 0.4564, 1.0, 1.0, 0.05781, 0.1274, 0.1946, 1.0, 0.06663, 0.3968, 0.1912, 1.0, 0.05781, 0.1144, 0.1195, 1.0, 0.05781, 0.1144, 0.1195, 1.0, 0.05781, 0.2086, 0.1413, 1.0, 1.0, 1.0, 1.0, 1.0, 0.9473, 0.9647, 1.0, 1.0, 0.147, 0.3467, 1.0, 1.0, 0.07036, 0.2582, 1.0, 1.0, 0.9823, 0.9823, 0.9823, 1.0, 0.05781, 0.2086, 0.1413, 1.0, 1.0, 1.0, 1.0, 1.0, 0.0865, 0.9911, 0.3095, 1.0, 0.2705, 0.4564, 1.0, 1.0, 0.07036, 0.2582, 1.0, 1.0, 0.05781, 0.1144, 0.1195, 1.0, 0.0865, 0.9911, 0.3095, 1.0, 1.0, 1.0, 1.0, 1.0, 1.0, 1.0, 1.0, 1.0, 1.0, 1.0, 1.0, 1.0, 1.0, 1.0, 1.0, 1.0, 1.0, 1.0, 1.0, 1.0, 1.0, 1.0, 1.0, 1.0, 1.0, 1.0, 1.0, 1.0, 1.0, 1.0, 1.0, 1.0, 0.07036, 0.2582, 1.0, 1.0, 1.0, 1.0, 1.0, 1.0, 1.0, 1.0, 1.0, 1.0, 1.0, 1.0, 1.0, 1.0, 1.0, 1.0, 1.0, 1.0, 1.0, 1.0, 1.0, 1.0, 0.06301, 0.117, 0.1195, 1.0, 0.05781, 0.1144, 0.1195, 1.0, 1.0, 1.0, 1.0, 1.0, 1.0, 1.0, 1.0, 1.0, 1.0, 1.0, 1.0, 1.0, 0.05781, 0.1144, 0.1195, 1.0, 0.06301, 0.117, 0.1195, 1.0, 0.05781, 0.1144, 0.1195, 1.0, 0.06848, 0.4179, 0.1981, 1.0, 0.0865, 1.0, 0.3095, 1.0, 0.3419, 0.1248, 0.4125, 1.0, 0.06663, 0.3712, 0.1878, 1.0, 0.1384, 1.0, 0.3613, 1.0, 1.0, 1.0, 1.0, 1.0, 1.0, 1.0, 1.0, 1.0, 1.0, 1.0, 1.0, 1.0, 0.3419, 0.1248, 0.4125, 1.0, 0.9823, 0.9647, 0.9823, 1.0, 0.08228, 0.9734, 0.3005, 1.0, 0.06663, 0.3712, 0.1878, 1.0, 0.07036, 0.2582, 1.0, 1.0, 0.9823, 0.9823, 0.9823, 1.0, 1.0, 1.0, 1.0, 1.0, 1.0, 1.0, 1.0, 1.0, 0.9823, 0.9647, 0.9823, 1.0, 1.0, 1.0, 1.0, 1.0, 0.09084, 1.0, 0.3095, 1.0, 0.08228, 0.9734, 0.3005, 1.0, 0.2831, 0.4179, 0.1779, 1.0, 0.2831, 0.4179, 0.1779, 1.0, 0.9823, 0.9823, 0.9823, 1.0, 0.07036, 0.2582, 1.0, 1.0, 0.9734, 0.9823, 0.9823, 1.0, 0.15, 1.0, 0.3763, 1.0, 0.09084, 1.0, 0.3095, 1.0, 1.0, 1.0, 1.0, 1.0, 0.2831, 0.4179, 0.1779, 1.0, 0.2831, 0.4179, 0.1779, 1.0, 0.3864, 0.5089, 0.2831, 1.0, 0.2831, 0.4179, 0.1779, 1.0, 0.08022, 0.4179, 0.3916, 1.0, 0.9387, 0.9647, 0.9647, 1.0, 0.08022, 0.4179, 0.3916, 1.0, 0.08022, 0.4179, 0.3864, 1.0, 0.2831, 0.4179, 0.1779, 1.0, 0.6376, 0.5647, 0.6105, 1.0, 0.9911, 0.9911, 0.9911, 1.0, 0.3712, 0.147, 0.4342, 1.0, 0.0865, 1.0, 0.3095, 1.0, 0.08022, 0.4179, 0.3864, 1.0, 0.08022, 0.4179, 0.3916, 1.0, 0.08022, 0.4179, 0.3864, 1.0, 0.9647, 0.9734, 0.956, 1.0, 0.3712, 0.147, 0.4342, 1.0, 0.8963, 0.8469, 0.9131, 1.0, 0.8388, 0.8796, 0.807, 1.0, 0.8796, 1.0, 0.9047, 1.0, 0.0865, 1.0, 0.3095, 1.0, 0.08022, 0.4179, 0.3864, 1.0, 0.0865, 1.0, 0.3095, 1.0, 0.3712, 0.147, 0.4342, 1.0, 1.0, 0.9734, 0.9734, 1.0, 0.3763, 0.1022, 0.3467, 1.0, 0.8963, 0.8469, 0.9131, 1.0, 0.0865, 1.0, 0.3095, 1.0, 1.0, 0.855, 0.4678, 1.0, 1.0, 0.9647, 0.9216, 1.0, 0.08022, 0.4179, 0.3864, 1.0, 0.08022, 0.4125, 0.3864, 1.0, 0.08228, 0.4072, 0.3813, 1.0, 1.0, 0.9734, 0.9734, 1.0, 0.3712, 0.147, 0.4342, 1.0, 1.0, 0.9647, 0.9216, 1.0, 0.08022, 0.4179, 0.3916, 1.0, 0.08022, 0.4179, 0.3864, 1.0, 1.0, 1.0, 1.0, 1.0, 0.9911, 0.9911, 0.9911, 1.0, 1.0, 0.01938, 0.03071, 1.0, 0.0865, 1.0, 0.3095, 1.0, 0.9823, 0.7991, 0.2705, 1.0, 1.0, 0.855, 0.4678, 1.0, 1.0, 0.0, 0.004025, 1.0, 1.0, 0.0, 0.004025, 1.0, 1.0, 0.9734, 0.9734, 1.0, 0.9734, 0.9823, 0.9823, 1.0, 0.227, 0.1981, 0.3916, 1.0, 0.1022, 0.4287, 0.4072, 1.0, 0.08022, 0.4179, 0.3916, 1.0, 0.3467, 0.1248, 0.4179, 1.0, 0.6584, 0.4969, 0.7084, 1.0, 0.2831, 0.3278, 0.2122, 1.0, 1.0, 0.003347, 0.009134, 1.0, 1.0, 1.0, 1.0, 1.0, 0.08022, 0.4179, 0.3916, 1.0, 0.1022, 0.4287, 0.4072, 1.0, 0.08022, 0.4179, 0.3916, 1.0, 0.3467, 0.1248, 0.4179, 1.0, 1.0, 0.003347, 0.009134, 1.0, 1.0, 0.1248, 0.147, 1.0, 0.3467, 0.1248, 0.4179, 1.0, 0.08022, 0.4179, 0.3916, 1.0, 0.08022, 0.4179, 0.3916, 1.0, 0.1022, 0.4287, 0.4072, 1.0, 0.227, 0.1981, 0.3916, 1.0, 0.3467, 0.1248, 0.4179, 1.0, 0.2831, 0.4179, 0.1779, 1.0, 0.9131, 0.9301, 0.8963, 1.0, 0.6584, 0.4969, 0.7084, 1.0, 0.9387, 0.9647, 0.9647, 1.0, 0.08022, 0.5089, 0.3613, 1.0, 0.09306, 0.4287, 0.3968, 1.0, 0.08022, 0.4179, 0.3916, 1.0, 0.3467, 0.1248, 0.4179, 1.0, 0.5972, 0.4287, 0.6514, 1.0, 0.6376, 0.5647, 0.6105, 1.0, 0.2831, 0.4179, 0.1779, 1.0, 0.08022, 0.4179, 0.3916, 1.0, 0.1022, 0.4287, 0.4072, 1.0, 0.1845, 0.5089, 0.491, 1.0, 0.5972, 0.4287, 0.6514, 1.0, 0.3467, 0.1248, 0.4179, 1.0, 0.3467, 0.1248, 0.4179, 1.0, 1.0, 1.0, 1.0, 1.0, 0.0865, 1.0, 0.3095, 1.0, 0.0865, 1.0, 0.3095, 1.0, 0.1714, 1.0, 0.3968, 1.0, 0.2831, 0.4179, 0.1779, 1.0, 0.2918, 0.4233, 0.1845, 1.0, 0.7011, 0.7682, 0.6514, 1.0, 0.3968, 0.5149, 0.305, 1.0, 1.0, 1.0, 1.0, 1.0, 0.1714, 1.0, 0.3968, 1.0, 1.0, 1.0, 1.0, 1.0, 1.0, 1.0, 1.0, 1.0, 0.8308, 0.8714, 0.807, 1.0, 0.3968, 0.5149, 0.305, 1.0, 0.7011, 0.7682, 0.6514, 1.0, 0.552, 0.6514, 0.4678, 1.0, 1.0, 1.0, 1.0, 1.0, 1.0, 1.0, 1.0, 1.0, 1.0, 1.0, 1.0, 1.0, 1.0, 1.0, 1.0, 1.0, 0.8469, 0.8963, 0.8228, 1.0, 0.8308, 0.8714, 0.807, 1.0, 0.552, 0.6514, 0.4678, 1.0, 0.9216, 0.9387, 0.9131, 1.0, 1.0, 1.0, 1.0, 1.0, 1.0, 1.0, 1.0, 1.0, 0.3467, 0.1248, 0.4179, 1.0, 0.3467, 0.1248, 0.4179, 1.0, 1.0, 1.0, 1.0, 1.0, 1.0, 1.0, 1.0, 1.0, 1.0, 1.0, 1.0, 1.0, 1.0, 1.0, 1.0, 1.0, 0.3467, 0.1248, 0.4179, 1.0, 0.3467, 0.1248, 0.4179, 1.0, 1.0, 1.0, 1.0, 1.0, 1.0, 1.0, 1.0, 1.0, 0.3005, 0.4287, 0.1981, 1.0, 0.2831, 0.4179, 0.1779, 1.0, 0.2831, 0.4179, 0.1779, 1.0, 0.2831, 0.4179, 0.1779, 1.0, 1.0, 1.0, 1.0, 1.0, 1.0, 1.0, 1.0, 1.0, 0.05781, 0.1144, 0.1195, 1.0, 0.7305, 0.7682, 0.7758, 1.0, 0.2831, 0.4179, 0.1779, 1.0, 0.3005, 0.4287, 0.1981, 1.0, 0.2831, 0.4179, 0.1779, 1.0, 0.2831, 0.4179, 0.1779, 1.0, 1.0, 1.0, 1.0, 1.0, 0.3916, 0.1746, 0.4621, 1.0, 0.06848, 0.4508, 0.2016, 1.0, 0.05781, 0.1144, 0.1195, 1.0, 0.2874, 0.4179, 0.1845, 1.0, 0.2831, 0.4179, 0.1779, 1.0, 0.3005, 0.4287, 0.1981, 1.0, 0.2831, 0.4179, 0.1779, 1.0, 0.3467, 0.1248, 0.4179, 1.0, 0.3467, 0.1248, 0.4179, 1.0, 0.3916, 0.1746, 0.4621, 1.0, 1.0, 1.0, 1.0, 1.0, 1.0, 1.0, 1.0, 1.0, 1.0, 1.0, 1.0, 1.0, 1.0, 1.0, 1.0, 1.0, 1.0, 1.0, 1.0, 1.0, 1.0, 1.0, 1.0, 1.0, 1.0, 1.0, 1.0, 1.0, 0.3467, 0.1248, 0.4179, 1.0, 0.3467, 0.1248, 0.4179, 1.0, 1.0, 1.0, 1.0, 1.0, 1.0, 1.0, 1.0, 1.0, 1.0, 1.0, 1.0, 1.0, 1.0, 1.0, 1.0, 1.0, 1.0, 1.0, 1.0, 1.0, 1.0, 1.0, 1.0, 1.0, 1.0, 1.0, 1.0, 1.0, 1.0, 1.0, 1.0, 1.0, 1.0, 1.0, 1.0, 1.0, 1.0, 1.0, 1.0, 1.0, 1.0, 1.0, 1.0, 1.0, 1.0, 1.0, 1.0, 1.0, 0.1714, 1.0, 0.3968, 1.0, 0.1022, 1.0, 0.3231, 1.0, 1.0, 1.0, 1.0, 1.0, 1.0, 1.0, 1.0, 1.0, 0.2831, 0.4179, 0.1779, 1.0, 0.4397, 0.552, 0.3325, 1.0, 0.3968, 0.5149, 0.305, 1.0, 0.8308, 0.8714, 0.807, 1.0, 0.1714, 1.0, 0.3968, 1.0, 0.0865, 1.0, 0.3095, 1.0, 0.0865, 1.0, 0.3095, 1.0, 0.1022, 1.0, 0.3231, 1.0, 0.807, 0.855, 0.7758, 1.0, 0.2831, 0.4179, 0.1779, 1.0, 0.3968, 0.5149, 0.305, 1.0, 0.4397, 0.552, 0.3325, 1.0, 0.0865, 1.0, 0.3095, 1.0, 0.08022, 0.4179, 0.3864, 1.0, 0.1046, 0.3515, 0.3916, 1.0, 0.3419, 0.1248, 0.4125, 1.0, 0.3712, 0.491, 0.2664, 1.0, 0.8228, 0.8632, 0.7913, 1.0, 0.8963, 0.8469, 0.9131, 1.0, 0.2831, 0.4179, 0.1779, 1.0, 0.1301, 1.0, 0.3564, 1.0, 0.7305, 0.7682, 0.7758, 1.0, 0.05781, 0.1144, 0.1195, 1.0, 0.05781, 0.1144, 0.1195, 1.0, 1.0, 1.0, 1.0, 1.0, 1.0, 1.0, 1.0, 1.0, 1.0, 1.0, 1.0, 1.0, 1.0, 1.0, 1.0, 1.0, 0.3419, 0.1248, 0.4125, 1.0, 0.0865, 1.0, 0.3095, 1.0, 0.3419, 0.1248, 0.4125, 1.0, 0.9823, 0.9647, 0.9823, 1.0, 0.2831, 0.4179, 0.1779, 1.0, 1.0, 1.0, 1.0, 1.0, 1.0, 1.0, 1.0, 1.0, 0.9823, 0.9823, 0.9823, 1.0, 1.0, 1.0, 1.0, 1.0, 1.0, 1.0, 1.0, 1.0, 0.0865, 1.0, 0.3095, 1.0, 0.0865, 1.0, 0.3095, 1.0, 1.0, 1.0, 1.0, 1.0, 1.0, 1.0, 1.0, 1.0, 1.0, 1.0, 1.0, 1.0, 1.0, 1.0, 1.0, 1.0, 0.05781, 0.1144, 0.1195, 1.0, 0.06848, 0.4508, 0.2016, 1.0, 0.05781, 0.159, 0.1301, 1.0, 0.05781, 0.1144, 0.1195, 1.0, 0.3231, 0.4508, 0.2232, 1.0, 0.2874, 0.4179, 0.1845, 1.0, 0.2831, 0.4179, 0.1779, 1.0, 0.3712, 0.491, 0.2664, 1.0, 0.07819, 0.8714, 0.2831, 1.0, 0.05781, 0.1144, 0.1195, 1.0, 0.05781, 0.1144, 0.1195, 1.0, 0.05781, 0.159, 0.1301, 1.0, 0.3712, 0.491, 0.2664, 1.0, 0.5972, 0.6867, 0.5149, 1.0, 0.4735, 0.5841, 0.3813, 1.0, 0.3231, 0.4508, 0.2232, 1.0, 0.2961, 0.1812, 0.3813, 1.0, 0.05781, 0.1144, 0.1195, 1.0, 0.07819, 0.8714, 0.2831, 1.0, 0.3278, 0.1329, 0.4072, 1.0, 0.4735, 0.5841, 0.3813, 1.0, 0.5972, 0.6867, 0.5149, 1.0, 0.3325, 0.4564, 0.227, 1.0, 0.5149, 0.6172, 0.4179, 1.0, 0.3467, 0.1248, 0.4179, 1.0, 0.3467, 0.1248, 0.4179, 1.0, 0.05781, 0.1144, 0.1195, 1.0, 0.2961, 0.1812, 0.3813, 1.0, 0.5972, 0.6867, 0.5149, 1.0, 0.3864, 0.5089, 0.2831, 1.0, 0.7991, 0.8388, 0.7529, 1.0, 0.3325, 0.4564, 0.227, 1.0, 1.0, 1.0, 1.0, 1.0, 0.3467, 0.1248, 0.4179, 1.0, 0.3467, 0.1248, 0.4179, 1.0, 0.9301, 0.9131, 0.9473, 1.0, 0.7991, 0.8388, 0.7529, 1.0, 0.3864, 0.5089, 0.2831, 1.0, 0.2831, 0.4179, 0.1779, 1.0, 0.8228, 0.855, 0.7835, 1.0, 0.0865, 1.0, 0.3095, 1.0, 1.0, 1.0, 1.0, 1.0, 0.9301, 0.9131, 0.9473, 1.0, 0.0865, 1.0, 0.3095, 1.0, 0.8228, 0.855, 0.7835, 1.0, 0.2831, 0.4179, 0.1779, 1.0, 0.2831, 0.4179, 0.1779, 1.0, 0.807, 0.855, 0.7758, 1.0, 0.9823, 0.9647, 0.9823, 1.0, 0.3467, 0.1248, 0.4179, 1.0, 1.0, 1.0, 1.0, 1.0, 1.0, 1.0, 1.0, 1.0, 0.2831, 0.4179, 0.1779, 1.0, 0.3864, 0.5089, 0.2831, 1.0, 0.9823, 0.9823, 0.9823, 1.0, 0.2831, 0.4179, 0.1779, 1.0, 0.9823, 0.9647, 0.9823, 1.0, 0.06301, 0.3372, 0.1714, 1.0, 0.05781, 0.1144, 0.1195, 1.0, 0.3467, 0.1248, 0.4179, 1.0, 0.5972, 0.6867, 0.5149, 1.0, 0.2831, 0.4179, 0.1779, 1.0, 0.9823, 0.9823, 0.9823, 1.0, 0.3864, 0.5089, 0.2831, 1.0, 0.06301, 0.3372, 0.1714, 1.0, 0.05781, 0.1144, 0.1195, 1.0, 0.05781, 0.1144, 0.1195, 1.0, 0.5972, 0.6867, 0.5149, 1.0, 0.3712, 0.491, 0.2664, 1.0, 0.2831, 0.4179, 0.1779, 1.0, 0.0865, 1.0, 0.3095, 1.0, 0.9301, 0.9131, 0.9473, 1.0, 0.9301, 0.9647, 0.9473, 1.0, 0.0865, 1.0, 0.3095, 1.0, 0.3419, 0.4678, 0.2423, 1.0, 0.8228, 0.855, 0.7835, 1.0, 0.807, 0.855, 0.7758, 1.0, 0.3278, 0.4564, 0.2232, 1.0, 0.9301, 0.9131, 0.9473, 1.0, 0.3467, 0.1248, 0.4179, 1.0, 0.3467, 0.1248, 0.4179, 1.0, 0.9301, 0.9647, 0.9473, 1.0, 0.2831, 0.4179, 0.1779, 1.0, 0.7991, 0.8388, 0.7529, 1.0, 0.8228, 0.855, 0.7835, 1.0, 0.3419, 0.4678, 0.2423, 1.0, 0.3467, 0.1248, 0.4179, 1.0, 0.2961, 0.1812, 0.3813, 1.0, 0.3372, 0.1329, 0.4179, 1.0, 0.3467, 0.1248, 0.4179, 1.0, 1.0, 1.0, 1.0, 1.0, 1.0, 1.0, 1.0, 1.0, 1.0, 1.0, 1.0, 1.0, 1.0, 1.0, 1.0, 1.0, 0.2961, 0.1812, 0.3813, 1.0, 0.3278, 0.1329, 0.4072, 1.0, 0.3372, 0.1248, 0.4125, 1.0, 0.3372, 0.1329, 0.4179, 1.0, 1.0, 1.0, 1.0, 1.0, 1.0, 1.0, 1.0, 1.0, 1.0, 1.0, 1.0, 1.0, 1.0, 1.0, 1.0, 1.0, 0.3278, 0.1329, 0.4072, 1.0, 0.07819, 0.8714, 0.2831, 1.0, 0.1022, 0.8228, 0.314, 1.0, 0.3372, 0.1248, 0.4125, 1.0, 0.2831, 0.4179, 0.1779, 1.0, 0.4735, 0.5841, 0.3813, 1.0, 0.5149, 0.6172, 0.4179, 1.0, 0.2831, 0.4179, 0.1779, 1.0, 0.07819, 0.8714, 0.2831, 1.0, 0.05781, 0.159, 0.1301, 1.0, 0.07036, 0.5711, 0.2232, 1.0, 0.1022, 0.8228, 0.314, 1.0, 0.2831, 0.4179, 0.1779, 1.0, 0.3231, 0.4508, 0.2232, 1.0, 0.4735, 0.5841, 0.3813, 1.0, 0.2831, 0.4179, 0.1779, 1.0, 0.05781, 0.159, 0.1301, 1.0, 0.06848, 0.4508, 0.2016, 1.0, 0.08866, 0.956, 0.305, 1.0, 0.07036, 0.5711, 0.2232, 1.0, 0.7454, 0.7913, 0.6795, 1.0, 0.2874, 0.4179, 0.1845, 1.0, 0.3231, 0.4508, 0.2232, 1.0, 0.2831, 0.4179, 0.1779, 1.0, 0.1022, 1.0, 0.3231, 1.0, 0.0865, 1.0, 0.3095, 1.0, 0.0865, 1.0, 0.3095, 1.0, 0.5029, 1.0, 0.6654, 1.0, 0.3278, 0.4564, 0.2232, 1.0, 0.807, 0.855, 0.7758, 1.0, 0.4397, 0.552, 0.3325, 1.0, 0.2831, 0.4179, 0.1779, 1.0, 1.0, 1.0, 1.0, 1.0, 0.1022, 1.0, 0.3231, 1.0, 0.5029, 1.0, 0.6654, 1.0, 1.0, 1.0, 1.0, 1.0, 1.0, 1.0, 1.0, 1.0, 1.0, 1.0, 1.0, 1.0, 1.0, 1.0, 1.0, 1.0, 1.0, 1.0, 1.0, 1.0, 1.0, 1.0, 1.0, 1.0, 1.0, 1.0, 1.0, 1.0, 1.0, 1.0, 1.0, 1.0, 1.0, 1.0, 1.0, 1.0, 1.0, 1.0, 1.0, 1.0, 1.0, 1.0, 1.0, 1.0, 1.0, 1.0, 1.0, 1.0, 1.0, 1.0, 1.0, 1.0, 1.0, 1.0, 1.0, 1.0, 1.0, 1.0, 1.0, 1.0, 1.0, 1.0, 1.0, 1.0, 1.0, 1.0, 1.0, 1.0, 1.0, 1.0, 1.0, 1.0, 1.0, 1.0, 1.0, 1.0, 1.0, 1.0, 1.0, 1.0, 1.0, 1.0, 1.0, 1.0, 1.0, 1.0, 1.0, 1.0, 1.0, 1.0, 1.0, 1.0, 1.0, 1.0, 1.0, 1.0, 1.0, 1.0, 1.0, 1.0, 1.0, 1.0, 1.0, 1.0, 1.0, 1.0, 1.0, 1.0, 1.0, 1.0, 1.0, 1.0, 1.0, 1.0, 1.0, 1.0, 0.06848, 0.4508, 0.2016, 1.0, 0.3916, 0.1746, 0.4621, 1.0, 0.3467, 0.1274, 0.4179, 1.0, 0.08866, 0.956, 0.305, 1.0, 0.2831, 0.4179, 0.1779, 1.0, 0.2831, 0.4179, 0.1779, 1.0, 0.2874, 0.4179, 0.1845, 1.0, 0.7454, 0.7913, 0.6795, 1.0, 0.3372, 0.1248, 0.4125, 1.0, 0.1022, 0.8228, 0.314, 1.0, 0.3419, 0.1248, 0.4125, 1.0, 0.3419, 0.1248, 0.4125, 1.0, 1.0, 1.0, 1.0, 1.0, 1.0, 1.0, 1.0, 1.0, 1.0, 1.0, 1.0, 1.0, 1.0, 1.0, 1.0, 1.0, 0.3419, 0.1248, 0.4125, 1.0, 0.3419, 0.1248, 0.4125, 1.0, 0.3419, 0.1248, 0.4125, 1.0, 0.2086, 0.3467, 0.3663, 1.0, 1.0, 1.0, 1.0, 1.0, 1.0, 1.0, 1.0, 1.0, 1.0, 1.0, 1.0, 1.0, 1.0, 1.0, 1.0, 1.0, 0.2086, 0.3467, 0.3663, 1.0, 0.3419, 0.1248, 0.4125, 1.0, 0.09306, 0.9131, 0.314, 1.0, 0.0865, 1.0, 0.3095, 1.0, 1.0, 1.0, 1.0, 1.0, 1.0, 1.0, 1.0, 1.0, 1.0, 1.0, 1.0, 1.0, 1.0, 1.0, 1.0, 1.0, 0.0865, 1.0, 0.3095, 1.0, 0.09306, 0.9131, 0.314, 1.0, 0.5841, 0.9911, 0.7305, 1.0, 0.5333, 1.0, 0.6939, 1.0, 1.0, 1.0, 1.0, 1.0, 1.0, 1.0, 1.0, 1.0, 1.0, 1.0, 1.0, 1.0, 1.0, 1.0, 1.0, 1.0, 0.5029, 1.0, 0.6654, 1.0, 0.0865, 1.0, 0.3095, 1.0, 0.0865, 1.0, 0.3095, 1.0, 0.5333, 1.0, 0.6939, 1.0, 1.0, 1.0, 1.0, 1.0, 1.0, 1.0, 1.0, 1.0, 1.0, 1.0, 1.0, 1.0, 1.0, 1.0, 1.0, 1.0, 0.9301, 0.9647, 0.9473, 1.0, 0.2086, 0.3467, 0.3663, 1.0, 0.0865, 1.0, 0.3095, 1.0, 0.0865, 1.0, 0.3095, 1.0, 1.0, 1.0, 1.0, 1.0, 1.0, 1.0, 1.0, 1.0, 1.0, 1.0, 1.0, 1.0, 1.0, 1.0, 1.0, 1.0, 0.9301, 0.9647, 0.9473, 1.0, 0.3467, 0.1248, 0.4179, 1.0, 0.3419, 0.1248, 0.4125, 1.0, 0.2086, 0.3467, 0.3663, 1.0, 1.0, 1.0, 1.0, 1.0, 1.0, 1.0, 1.0, 1.0, 1.0, 1.0, 1.0, 1.0, 1.0, 1.0, 1.0, 1.0, 0.3372, 0.1248, 0.4125, 1.0, 0.3419, 0.1248, 0.4125, 1.0, 0.3467, 0.1248, 0.4179, 1.0, 0.3372, 0.1329, 0.4179, 1.0, 1.0, 1.0, 1.0, 1.0, 1.0, 1.0, 1.0, 1.0, 1.0, 1.0, 1.0, 1.0, 1.0, 1.0, 1.0, 1.0, 0.07036, 0.5711, 0.2232, 1.0, 0.08866, 0.956, 0.305, 1.0, 0.3419, 0.1248, 0.4125, 1.0, 0.1022, 0.8228, 0.314, 1.0, 1.0, 1.0, 1.0, 1.0, 1.0, 1.0, 1.0, 1.0, 1.0, 1.0, 1.0, 1.0, 1.0, 1.0, 1.0, 1.0, 0.3467, 0.1248, 0.4179, 1.0, 0.3419, 0.1248, 0.4125, 1.0, 0.3419, 0.1248, 0.4125, 1.0, 0.08866, 0.956, 0.305, 1.0, 0.2831, 0.4179, 0.1779, 1.0, 0.2831, 0.4179, 0.1779, 1.0, 0.2831, 0.4179, 0.1779, 1.0, 0.7454, 0.7913, 0.6795, 1.0, 0.3467, 0.1248, 0.4179, 1.0, 0.09306, 0.9131, 0.314, 1.0, 0.3419, 0.1248, 0.4125, 1.0, 0.3467, 0.1248, 0.4179, 1.0, 1.0, 1.0, 1.0, 1.0, 1.0, 1.0, 1.0, 1.0, 1.0, 1.0, 1.0, 1.0, 1.0, 1.0, 1.0, 1.0, 1.0, 1.0, 1.0, 1.0, 0.5841, 0.9911, 0.7305, 1.0, 0.09306, 0.9131, 0.314, 1.0, 0.3467, 0.1248, 0.4179, 1.0, 1.0, 1.0, 1.0, 1.0, 1.0, 1.0, 1.0, 1.0, 1.0, 1.0, 1.0, 1.0, 1.0, 1.0, 1.0, 1.0, 1.0, 1.0, 1.0, 1.0, 0.5333, 1.0, 0.6939, 1.0, 0.5841, 0.9911, 0.7305, 1.0, 1.0, 1.0, 1.0, 1.0, 1.0, 1.0, 1.0, 1.0, 1.0, 1.0, 1.0, 1.0, 1.0, 1.0, 1.0, 1.0, 1.0, 1.0, 1.0, 1.0, 0.5029, 1.0, 0.6654, 1.0, 0.5333, 1.0, 0.6939, 1.0, 1.0, 1.0, 1.0, 1.0, 1.0, 1.0, 1.0, 1.0, 1.0, 1.0, 1.0, 1.0, 1.0, 1.0, 1.0, 1.0, 1.0, 1.0, 1.0, 1.0, 0.5972, 0.4072, 0.6445, 1.0, 0.08438, 0.3864, 0.3916, 1.0, 1.0, 1.0, 1.0, 1.0, 0.7991, 0.7157, 0.8308, 1.0, 0.3763, 0.1559, 0.4397, 1.0, 0.6172, 0.4287, 0.6654, 1.0, 0.6939, 0.5583, 0.7305, 1.0, 0.3467, 0.1248, 0.4179, 1.0, 1.0, 1.0, 1.0, 1.0, 1.0, 1.0, 1.0, 1.0, 0.3467, 0.1248, 0.4179, 1.0, 0.6584, 0.5457, 0.6867, 1.0, 0.2831, 0.4179, 0.1779, 1.0, 0.2831, 0.4179, 0.1779, 1.0, 0.2831, 0.4179, 0.1779, 1.0, 1.0, 1.0, 1.0, 1.0, 0.3467, 0.1248, 0.4179, 1.0, 0.3467, 0.1248, 0.4179, 1.0, 1.0, 1.0, 1.0, 1.0, 0.2831, 0.4179, 0.1779, 1.0, 0.2831, 0.4179, 0.1779, 1.0, 0.8632, 0.8879, 0.8388, 1.0, 0.2831, 0.4179, 0.1779, 1.0, 1.0, 1.0, 1.0, 1.0, 1.0, 1.0, 1.0, 1.0, 1.0, 1.0, 1.0, 1.0, 1.0, 1.0, 1.0, 1.0, 0.2831, 0.4179, 0.1779, 1.0, 0.8632, 0.8879, 0.8388, 1.0, 0.552, 0.6514, 0.4678, 1.0, 0.2831, 0.4179, 0.1779, 1.0, 1.0, 0.2346, 0.2542, 1.0, 1.0, 0.004391, 0.01033, 1.0, 1.0, 0.8963, 0.8963, 1.0, 1.0, 0.05951, 0.07619, 1.0, 0.2831, 0.4179, 0.1779, 1.0, 0.552, 0.6514, 0.4678, 1.0, 0.7011, 0.7682, 0.6514, 1.0, 0.2831, 0.4179, 0.1779, 1.0, 1.0, 0.3231, 0.3372, 1.0, 1.0, 0.2346, 0.2542, 1.0, 1.0, 0.05951, 0.07619, 1.0, 1.0, 0.001518, 0.006049, 1.0, 1.0, 1.0, 1.0, 1.0, 1.0, 1.0, 1.0, 1.0, 1.0, 1.0, 1.0, 1.0, 1.0, 1.0, 1.0, 1.0, 1.0, 0.05951, 0.07619, 1.0, 1.0, 1.0, 1.0, 1.0, 0.08438, 0.3864, 0.3916, 1.0, 1.0, 1.0, 1.0, 1.0, 0.7991, 0.7157, 0.8308, 1.0, 0.6939, 0.5583, 0.7305, 1.0, 0.8148, 0.7157, 0.8388, 1.0, 0.3467, 0.1248, 0.4179, 1.0, 1.0, 0.05951, 0.07619, 1.0, 1.0, 0.8963, 0.8963, 1.0, 1.0, 1.0, 1.0, 1.0, 1.0, 1.0, 1.0, 1.0, 0.2831, 0.4179, 0.1779, 1.0, 0.2831, 0.4179, 0.1779, 1.0, 0.2831, 0.4179, 0.1779, 1.0, 0.6584, 0.5457, 0.6867, 1.0, 1.0, 0.8963, 0.8963, 1.0, 1.0, 0.1651, 0.1912, 1.0, 1.0, 1.0, 1.0, 1.0, 0.2831, 0.4179, 0.1779, 1.0, 0.2831, 0.4179, 0.1779, 1.0, 0.2831, 0.4179, 0.1779, 1.0, 1.0, 1.0, 1.0, 1.0, 1.0, 1.0, 1.0, 1.0, 1.0, 1.0, 1.0, 1.0, 1.0, 1.0, 1.0, 1.0, 1.0, 1.0, 1.0, 1.0, 1.0, 1.0, 1.0, 1.0, 1.0, 1.0, 1.0, 1.0, 1.0, 1.0, 1.0, 1.0, 0.9734, 0.9823, 0.9823, 1.0, 1.0, 1.0, 1.0, 1.0, 0.08438, 0.3864, 0.3916, 1.0, 0.227, 0.1981, 0.3916, 1.0, 0.2831, 0.4179, 0.1779, 1.0, 0.2831, 0.4125, 0.1779, 1.0, 0.2831, 0.3278, 0.2122, 1.0, 0.6584, 0.4969, 0.7084, 1.0, 0.08022, 0.4179, 0.3916, 1.0, 0.227, 0.1981, 0.3916, 1.0, 0.08438, 0.3864, 0.3916, 1.0, 0.5972, 0.4072, 0.6445, 1.0, 0.7991, 0.7157, 0.8308, 1.0, 0.6584, 0.4969, 0.7084, 1.0, 1.0, 1.0, 1.0, 1.0, 0.3763, 0.1559, 0.4397, 1.0])
me_suzanne.use_remesh_preserve_volume = False
me_suzanne.use_remesh_preserve_attributes = False
me_suzanne.use_mirror_vertex_groups = False
me_suzanne.update()
me_cube_002 = bpy.data.meshes.new('Cube.002')
me_cube_002.from_pydata([(-8.0, -8.0, 0.0), (-8.0, 8.0, 0.0), (8.0, 8.0, 0.0), (8.0, -8.0, 0.0), (-8.0, -8.0, 16.0), (-8.0, 8.0, 16.0), (8.0, 8.0, 16.0), (8.0, -8.0, 16.0)], [], [(4, 5, 1, 0), (5, 6, 2, 1), (6, 7, 3, 2), (7, 4, 0, 3), (0, 1, 2, 3), (7, 6, 5, 4)])
me_cube_002.use_remesh_preserve_volume = False
me_cube_002.use_remesh_preserve_attributes = False
me_cube_002.use_mirror_vertex_groups = False
me_cube_002.update()

# ---- objects
ob_altar = bpy.data.objects.new('Altar', me_cube_001)
ob_egg = bpy.data.objects.new('Egg', me_cube_003)
ob_suzanne = bpy.data.objects.new('Suzanne', me_suzanne)
ob_cube = bpy.data.objects.new('Cube', me_cube_002)

# ---- transforms, parenting, visibility, modifiers, constraints
ob_altar.location = (0.0, 0.0, 0.0)
ob_altar.lineart.crease_threshold = 0.0
ob_egg.location = (0.0, 0.0, 0.0)
ob_egg.lineart.crease_threshold = 0.0
ob_suzanne.location = (0.0, 0.0, 0.0)
ob_suzanne.rotation_euler = (1.571, 0.0, 0.0)
ob_suzanne.lineart.crease_threshold = 0.0
ob_cube.location = (0.0, 0.0, 0.0)
ob_cube.lineart.crease_threshold = 0.0

# ---- collection membership
col_collection_1.objects.link(ob_altar)
col_collection_2.objects.link(ob_egg)
col_collection_3.objects.link(ob_suzanne)
col_collection_10.objects.link(ob_cube)

# ---- scene / render settings (as saved in the file)
scene.frame_start = 1; scene.frame_end = 250; scene.frame_set(3)
scene.render.engine = 'BLENDER_EEVEE_NEXT'
scene.render.image_settings.color_mode = 'RGB'
scene.render.image_settings.compression = 90
scene.render.resolution_percentage = 50
scene.render.dither_intensity = 0.0
scene.render.bake_margin = 2
scene.cycles.use_denoising = False
scene.cycles.samples = 10
scene.cycles.sampling_pattern = 'TABULATED_SOBOL'
scene.cycles.light_sampling_threshold = 0.0
scene.cycles.use_adaptive_sampling = False
scene.cycles.use_light_tree = False
scene.cycles.blur_glossy = 0.0
scene.cycles.volume_bounces = 1
scene.cycles.pixel_filter_type = 'GAUSSIAN'
scene.cycles.sample_clamp_indirect = 0.0
scene.view_settings.view_transform = 'Standard'
bpy.context.view_layer.update()

# ---- added for rendering (the .blend has no active camera and no usable light): camera, sun
cam_auto = bpy.data.cameras.new('AutoCamera')
cam_auto.lens = 50.0
cam_auto.sensor_width = 36.0
cam_auto.clip_end = 1000.0
ob_auto_camera = bpy.data.objects.new('AutoCamera', cam_auto)
scene.collection.objects.link(ob_auto_camera)
ob_auto_camera.location = (26.1034, -31.3241, 28.4569)
ob_auto_camera.rotation_euler = (1.09748, -7.21219e-08, 0.694738)
scene.camera = ob_auto_camera
light_auto_sun = bpy.data.lights.new('AutoSun', 'SUN')
light_auto_sun.energy = 3.0
light_auto_sun.angle = 0.0523599
ob_auto_sun = bpy.data.objects.new('AutoSun', light_auto_sun)
scene.collection.objects.link(ob_auto_sun)
ob_auto_sun.rotation_euler = (0.872665, 0.174533, 0.523599)
bpy.context.view_layer.update()
